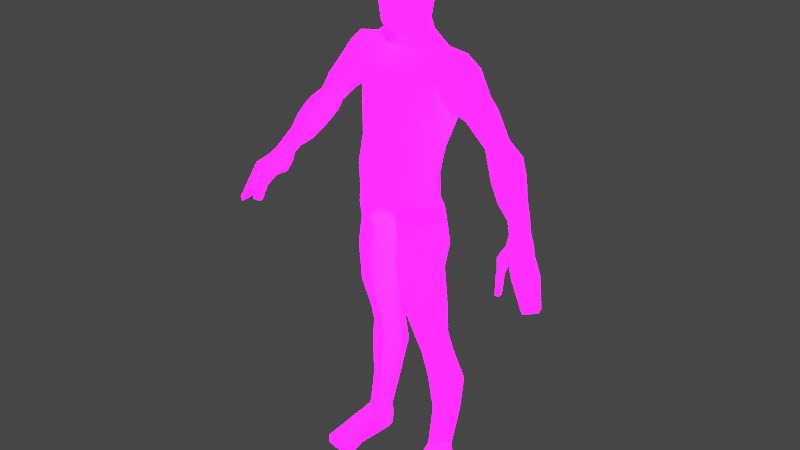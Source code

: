 # Source: human_basic_uv.blend  (saved by Blender 3.4.6; exported with 4.5.12 LTS)
import bpy
from mathutils import Matrix  # noqa: F401  (used for matrix-valued properties, if any)

bpy.ops.wm.read_factory_settings(use_empty=True)
scene = bpy.context.scene
scene.name = 'Scene'

# ---- collections
col_collection = bpy.data.collections.new('Collection'); scene.collection.children.link(col_collection)

# ---- images (referenced by path relative to the original .blend; pixels are not part of the script)
import os
ASSET_DIR = os.environ.get("B2B_ASSET_DIR", "")  # directory of the original .blend (textures are referenced by path, not embedded)
HERE = os.path.dirname(os.path.abspath(__file__))  # packed textures are extracted next to this script under _unpacked/

def load_image(name, relpath, width, height, colorspace="sRGB"):
    """Load a texture the original file referenced (path relative to the .blend, or extracted next to this script)."""
    p = next((c for c in (os.path.join(HERE, relpath), os.path.join(ASSET_DIR, relpath)) if relpath and os.path.exists(c)), "")
    if p:
        img = bpy.data.images.load(p, check_existing=True)
        img.name = name
    else:  # same state as the original file: an image datablock whose file is absent (Cycles renders it pink)
        img = bpy.data.images.new(name, width, height)
        img.source = "FILE"
        img.filepath = "//" + (relpath or name)
    img.colorspace_settings.name = colorspace
    return img
img_columned_lava_rock_albedo_png = load_image('columned-lava-rock_albedo.png', 'columned-lava-rock-bl/columned-lava-rock_albedo.png', 1024, 1024, 'sRGB')
img_columned_lava_rock_emissive_png = load_image('columned-lava-rock_emissive.png', 'columned-lava-rock-bl/columned-lava-rock_emissive.png', 1024, 1024, 'sRGB')
img_columned_lava_rock_roughness_png = load_image('columned-lava-rock_roughness.png', 'columned-lava-rock-bl/columned-lava-rock_roughness.png', 1024, 1024, 'Linear Rec.709')
img_columned_lava_rock_normal_ogl_png = load_image('columned-lava-rock_normal-ogl.png', 'columned-lava-rock-bl/columned-lava-rock_normal-ogl.png', 1024, 1024, 'Linear Rec.709')

# ---- materials (node trees are filled in below, after node groups)
mat_material_001 = bpy.data.materials.new('Material.001')
mat_material_001.use_transparent_shadow = False

# ---- node groups
ng_auto_smooth = bpy.data.node_groups.new('Auto Smooth', 'GeometryNodeTree')
_s = ng_auto_smooth.interface.new_socket(name='Geometry', in_out='OUTPUT', socket_type='NodeSocketGeometry')
_s = ng_auto_smooth.interface.new_socket(name='Geometry', in_out='INPUT', socket_type='NodeSocketGeometry')
_s = ng_auto_smooth.interface.new_socket(name='Angle', in_out='INPUT', socket_type='NodeSocketFloat')
_s.subtype = 'ANGLE'
_s.min_value = 0.0
_s.max_value = 3.142
ng_auto_smooth.is_modifier = True
_N = ng_auto_smooth.nodes; _L = ng_auto_smooth.links
n0 = _N.new('NodeGroupOutput'); n0.name = 'Group Output'; n0.location = (480, -100)
n1 = _N.new('NodeGroupInput'); n1.name = 'Group Input'; n1.location = (-420, -300)
n2 = _N.new('NodeGroupInput'); n2.name = 'Group Input.001'; n2.location = (-60, -100)
n3 = _N.new('GeometryNodeSetShadeSmooth'); n3.name = 'Set Shade Smooth'; n3.location = (120, -100)
n3.domain = 'EDGE'
n4 = _N.new('GeometryNodeSetShadeSmooth'); n4.name = 'Set Shade Smooth.001'; n4.location = (300, -100)
n5 = _N.new('GeometryNodeInputMeshEdgeAngle'); n5.name = 'Edge Angle'; n5.location = (-420, -220)
n6 = _N.new('GeometryNodeInputEdgeSmooth'); n6.name = 'Is Edge Smooth'; n6.location = (-60, -160)
n7 = _N.new('GeometryNodeInputShadeSmooth'); n7.name = 'Is Face Smooth'; n7.location = (-240, -340)
n8 = _N.new('FunctionNodeBooleanMath'); n8.name = 'Boolean Math'; n8.location = (-60, -220)
n9 = _N.new('FunctionNodeCompare'); n9.name = 'Compare'; n9.location = (-240, -180)
n9.operation = 'LESS_EQUAL'
_L.new(n5.outputs[0], n9.inputs[0])
_L.new(n4.outputs[0], n0.inputs[0])
_L.new(n1.outputs[1], n9.inputs[1])
_L.new(n9.outputs[0], n8.inputs[0])
_L.new(n7.outputs[0], n8.inputs[1])
_L.new(n2.outputs[0], n3.inputs[0])
_L.new(n6.outputs[0], n3.inputs[1])
_L.new(n3.outputs[0], n4.inputs[0])
_L.new(n8.outputs[0], n3.inputs[2])
n0.is_active_output = True

# ---- material node trees
mat_material_001.use_nodes = True; mat_material_001.node_tree.nodes.clear()
_N = mat_material_001.node_tree.nodes; _L = mat_material_001.node_tree.links
n0 = _N.new('ShaderNodeBsdfPrincipled'); n0.name = 'Principled BSDF'; n0.location = (10, 300)
n0.distribution = 'GGX'
n0.subsurface_method = 'RANDOM_WALK_SKIN'
n0.inputs[3].default_value = 1.45
n0.inputs[28].default_value = 19.6
n1 = _N.new('ShaderNodeOutputMaterial'); n1.name = 'Material Output'; n1.location = (300, 300)
n2 = _N.new('ShaderNodeTexImage'); n2.name = 'Image Texture'; n2.location = (-190, 275)
n2.image = img_columned_lava_rock_albedo_png
n3 = _N.new('ShaderNodeTexImage'); n3.name = 'Image Texture.001'; n3.location = (-280, -200)
n3.image = img_columned_lava_rock_emissive_png
n4 = _N.new('ShaderNodeTexImage'); n4.name = 'Image Texture.002'; n4.location = (-280, 75)
n4.image = img_columned_lava_rock_roughness_png
n5 = _N.new('ShaderNodeNormalMap'); n5.name = 'Normal Map'; n5.location = (-190, -275)
n5.uv_map = 'UVMap'
n5.inputs[0].default_value = 10.0
n6 = _N.new('ShaderNodeTexImage'); n6.name = 'Image Texture.003'; n6.location = (-480, -325)
n6.image = img_columned_lava_rock_normal_ogl_png
_L.new(n0.outputs[0], n1.inputs[0])
_L.new(n2.outputs[0], n0.inputs[0])
_L.new(n3.outputs[0], n0.inputs[27])
_L.new(n4.outputs[1], n0.inputs[2])
_L.new(n5.outputs[0], n0.inputs[5])
_L.new(n6.outputs[0], n5.inputs[1])
n1.is_active_output = True

# ---- world
world_world = bpy.data.worlds.new('World'); scene.world = world_world
world_world.use_nodes = True; world_world.node_tree.nodes.clear()
_N = world_world.node_tree.nodes; _L = world_world.node_tree.links
n0 = _N.new('ShaderNodeOutputWorld'); n0.name = 'World Output'; n0.location = (300, 300)
n1 = _N.new('ShaderNodeBackground'); n1.name = 'Background'; n1.location = (10, 300)
n1.inputs[0].default_value = (0.05088, 0.05088, 0.05088, 1.0)
_L.new(n1.outputs[0], n0.inputs[0])
n0.is_active_output = True
world_world.color = (0.05088, 0.05088, 0.05088)
world_world.use_sun_shadow = False
world_world.sun_shadow_jitter_overblur = 0.0

# ---- meshes
me_cylinder = bpy.data.meshes.new('Cylinder')
me_cylinder.from_pydata([(0.0, 0.06418, -0.2346), (0.0, 0.07452, 0.2591), (0.08392, 0.04341, -0.2252), (0.06972, 0.07618, 0.2534), (0.1287, 0.004772, -0.2256), (0.1179, 0.04629, 0.2582), (0.1615, -0.03263, -0.2299), (0.1452, 0.01953, 0.2555), (0.1287, -0.0825, -0.2245), (0.1184, -0.004083, 0.2514), (0.08392, -0.1216, -0.2265), (0.07082, -0.02206, 0.2532), (0.0, -0.1438, -0.2403), (0.0, -0.03882, 0.2585), (0.0, 0.03151, -0.1345), (0.0, 0.05453, -0.05302), (0.0, 0.1094, 0.1009), (0.0, 0.1123, 0.1752), (0.07934, 0.1121, 0.177), (0.07892, 0.0912, 0.09863), (0.07728, 0.04531, -0.05302), (0.07388, 0.02421, -0.1358), (0.137, 0.09071, 0.1729), (0.159, 0.06079, 0.1005), (0.1339, 0.01628, -0.05302), (0.128, -0.001728, -0.1357), (0.1925, 0.01298, 0.08712), (0.1546, -0.02253, -0.05302), (0.1478, -0.04056, -0.1365), (0.1381, -0.04608, 0.1798), (0.1579, -0.0336, 0.1064), (0.1339, -0.05909, -0.05302), (0.128, -0.08728, -0.1374), (0.08066, -0.08236, 0.1752), (0.08002, -0.09989, 0.09947), (0.07728, -0.1107, -0.05302), (0.07388, -0.1239, -0.1382), (0.0, -0.1299, 0.1684), (0.0, -0.1514, 0.1009), (0.0, -0.1464, -0.05302), (0.0, -0.1531, -0.1388), (0.0, 0.06807, 0.3135), (0.04021, 0.05316, 0.3093), (0.06965, 0.03572, 0.3062), (0.08043, 0.005309, 0.3008), (0.06965, -0.01529, 0.2971), (0.04021, -0.03191, 0.2942), (0.0, -0.04652, 0.2916), (0.0, -0.08413, 0.2137), (0.2097, 0.0203, 0.2501), (0.1879, 0.04578, 0.2481), (0.1887, 0.004231, 0.2467), (0.2206, 0.0675, 0.2047), (0.2432, 0.06406, 0.1496), (0.2211, -0.01543, 0.204), (0.242, -0.03127, 0.1499), (0.2891, 0.01895, 0.1566), (0.2511, 0.02271, 0.2112), (0.1763, -0.03293, 0.1899), (0.07599, -0.05374, 0.2122), (0.1829, -0.04661, 0.1171), (0.1278, -0.03505, 0.2151), (0.168, -0.01923, 0.2181), (0.1279, 0.08338, 0.2191), (0.1828, 0.07315, 0.1158), (0.0, 0.09311, 0.2178), (0.179, 0.07714, 0.1856), (0.0745, 0.09406, 0.2154), (0.1629, 0.07087, 0.2221), (0.2253, 0.008579, 0.06178), (0.2407, -0.02498, 0.0705), (0.2372, 0.04384, 0.06657), (0.2693, 0.06013, 0.08204), (0.3177, 0.01436, 0.1079), (0.3065, -0.02089, 0.1031), (0.303, 0.04793, 0.09915), (0.2743, -0.03719, 0.0876), (0.2974, 0.007881, -0.008667), (0.3085, -0.01707, -0.001581), (0.306, 0.03409, -0.004642), (0.3292, 0.04621, 0.008137), (0.3646, 0.01218, 0.02927), (0.356, -0.01403, 0.02525), (0.3535, 0.03713, 0.02218), (0.3327, -0.02615, 0.01247), (0.4483, -0.07369, -0.2098), (0.4587, -0.09416, -0.2055), (0.4561, -0.05192, -0.2098), (0.4775, -0.04162, -0.2054), (0.5112, -0.06952, -0.1991), (0.5026, -0.09105, -0.1949), (0.5, -0.04881, -0.1992), (0.4812, -0.1014, -0.1994), (0.3296, 0.0373, -0.04611), (0.3562, 0.01876, -0.09093), (0.3927, -0.00662, -0.141), (0.4352, -0.03059, -0.1762), (0.4272, -0.05331, -0.1775), (0.3821, -0.03663, -0.1432), (0.3433, -0.01767, -0.09368), (0.3166, 0.0006077, -0.04918), (0.4023, 0.04156, -0.02284), (0.429, 0.02299, -0.06952), (0.4529, -0.00314, -0.1242), (0.4805, -0.02771, -0.1629), (0.4573, -0.01999, -0.1701), (0.4221, 0.00725, -0.1332), (0.3917, 0.0356, -0.08093), (0.3651, 0.05427, -0.0352), (0.4195, 0.006628, -0.01627), (0.4462, -0.01169, -0.0634), (0.4671, -0.0317, -0.1193), (0.4912, -0.04923, -0.1586), (0.4379, -0.07483, -0.1732), (0.3963, -0.06519, -0.1383), (0.3605, -0.05235, -0.08756), (0.3338, -0.03432, -0.04261), (0.4611, -0.08255, -0.166), (0.4271, -0.07558, -0.1293), (0.3978, -0.06496, -0.07615), (0.3711, -0.04703, -0.03025), (0.4832, -0.07195, -0.1599), (0.4564, -0.06171, -0.1214), (0.4333, -0.04812, -0.06615), (0.4066, -0.03007, -0.01934), (0.05308, -0.1329, -0.2437), (0.03541, -0.03044, 0.2558), (0.03694, -0.1385, -0.1385), (0.03864, -0.1285, -0.05302), (0.04001, -0.1257, 0.1002), (0.04033, -0.1061, 0.1718), (0.02011, -0.03921, 0.2929), (0.038, -0.06893, 0.2129), (0.05467, 0.06324, -0.2331), (0.03486, 0.08465, 0.2563), (0.03694, 0.03881, -0.1355), (0.03864, 0.05922, -0.05302), (0.03946, 0.1096, 0.09977), (0.03967, 0.1215, 0.1761), (0.02011, 0.05965, 0.3105), (0.03725, 0.1029, 0.2166), (0.0214, -0.0718, -0.2898), (0.01538, -0.01525, -0.3395), (0.0364, 0.07035, -0.2838), (0.0, -0.0772, -0.2893), (0.0, -0.01317, -0.3386), (0.0, 0.07302, -0.2587), (0.08392, 0.04341, -0.2252), (0.1287, 0.004772, -0.2256), (0.1615, -0.03263, -0.2299), (0.1287, -0.0825, -0.2245), (0.08392, -0.1216, -0.2265), (0.05308, -0.1329, -0.2437), (0.05467, 0.06324, -0.2331), (0.03616, -0.07596, -0.29), (0.01538, -0.01525, -0.3395), (0.0364, 0.07035, -0.2838), (0.08732, 0.04466, -0.4347), (0.1397, 0.00605, -0.4347), (0.1779, -0.03395, -0.4347), (0.1397, -0.08133, -0.4347), (0.08732, -0.1185, -0.4347), (0.05128, -0.1266, -0.4347), (0.05314, 0.06347, -0.4347), (0.03086, -0.08228, -0.4347), (0.024, -0.02057, -0.4347), (0.03179, 0.03548, -0.4347), (0.08603, 0.08466, -0.3555), (0.1412, 0.03255, -0.3555), (0.02651, -0.05983, -0.3555), (0.01926, 0.006641, -0.3555), (0.02748, 0.06533, -0.3555), (0.04999, 0.1006, -0.3564), (0.1816, -0.01299, -0.3575), (0.08603, -0.1016, -0.3555), (0.04804, -0.1133, -0.3555), (0.1412, -0.0609, -0.3555), (0.08899, 0.07538, -0.2872), (0.03535, -0.07321, -0.2879), (0.03795, 0.05235, -0.2872), (0.08899, -0.1142, -0.2879), (0.139, 0.02074, -0.2872), (0.02134, -0.01127, -0.2879), (0.05635, 0.09657, -0.2862), (0.1756, -0.02338, -0.2879), (0.05458, -0.1257, -0.2879), (0.139, -0.07426, -0.2879), (0.09665, 0.05046, -0.5844), (0.1461, 0.01588, -0.5844), (0.1822, -0.01995, -0.5844), (0.1461, -0.06239, -0.5844), (0.09665, -0.09564, -0.5844), (0.06262, -0.1029, -0.5844), (0.06437, 0.06731, -0.5844), (0.04334, -0.06324, -0.5844), (0.03685, -0.007965, -0.5844), (0.04421, 0.04224, -0.5844), (0.0996, 0.06528, -0.7121), (0.1368, 0.03781, -0.7121), (0.1641, 0.009356, -0.7121), (0.1368, -0.02435, -0.7121), (0.0996, -0.05076, -0.7121), (0.07396, -0.05655, -0.7121), (0.07528, 0.07867, -0.7121), (0.05943, -0.02502, -0.7121), (0.05455, 0.01888, -0.7121), (0.06009, 0.05875, -0.7121), (0.1081, 0.0818, -0.8011), (0.1478, 0.0578, -0.8011), (0.1757, 0.03293, -0.8022), (0.1478, 0.003466, -0.8011), (0.1081, -0.01961, -0.8011), (0.08415, -0.02467, -0.8011), (0.08556, 0.09351, -0.8011), (0.06979, 0.002881, -0.8022), (0.06, 0.04125, -0.8011), (0.07049, 0.0761, -0.8022), (0.126, 0.1133, -0.8974), (0.1671, 0.08447, -0.8974), (0.2029, 0.05457, -0.8974), (0.1671, 0.01915, -0.8974), (0.126, -0.008596, -0.8974), (0.1058, -0.01468, -0.8974), (0.09922, 0.1274, -0.8974), (0.08631, 0.01844, -0.8974), (0.07634, 0.06457, -0.8974), (0.08704, 0.1065, -0.8974), (0.1402, 0.09273, -1.032), (0.1716, 0.07154, -1.032), (0.1922, 0.04959, -1.032), (0.1716, 0.02359, -1.032), (0.1402, 0.003224, -1.032), (0.1186, -0.001242, -1.032), (0.1198, 0.1031, -1.032), (0.1064, 0.02307, -1.032), (0.1023, 0.05694, -1.032), (0.107, 0.08769, -1.032), (0.1423, 0.05409, -1.161), (0.1671, 0.03579, -1.161), (0.1853, 0.01684, -1.161), (0.1671, -0.005614, -1.161), (0.1423, -0.02876, -1.159), (0.1253, -0.03262, -1.159), (0.1261, 0.063, -1.161), (0.1156, -0.006059, -1.161), (0.1123, 0.02318, -1.161), (0.116, 0.04974, -1.161), (0.4489, -0.08992, -0.2434), (0.4632, -0.1193, -0.2374), (0.4596, -0.06338, -0.2435), (0.489, -0.05055, -0.2388), (0.5352, -0.08547, -0.2268), (0.5235, -0.115, -0.2216), (0.5199, -0.06104, -0.2297), (0.4941, -0.1324, -0.2289), (0.4531, -0.1433, -0.2603), (0.4719, -0.1564, -0.2545), (0.4678, -0.08171, -0.2727), (0.5012, -0.0636, -0.2658), (0.5539, -0.1137, -0.2491), (0.5405, -0.1496, -0.2387), (0.5364, -0.0776, -0.2529), (0.5071, -0.1664, -0.2436), (0.5004, -0.1454, -0.2506), (0.4838, -0.189, -0.3484), (0.5024, -0.1878, -0.3452), (0.5052, -0.2071, -0.3419), (0.4905, -0.2023, -0.3458), (0.4955, -0.1677, -0.2904), (0.4989, -0.1915, -0.2864), (0.4809, -0.1857, -0.2912), (0.4725, -0.1692, -0.2944), (0.574, -0.1151, -0.2972), (0.5607, -0.159, -0.2868), (0.5565, -0.07309, -0.3136), (0.5272, -0.1758, -0.2917), (0.6089, -0.1504, -0.3831), (0.6004, -0.1782, -0.3764), (0.5978, -0.1225, -0.3855), (0.579, -0.1912, -0.3796), (0.1423, 0.06362, -1.201), (0.1671, 0.04135, -1.201), (0.1853, 0.0224, -1.201), (0.1544, -0.1861, -1.218), (0.193, -0.1803, -1.218), (0.2212, -0.1728, -1.218), (0.1261, 0.07254, -1.201), (0.1156, -0.0004982, -1.201), (0.1123, 0.02874, -1.201), (0.116, 0.05927, -1.201), (0.1423, 0.05568, -1.24), (0.1671, 0.03818, -1.24), (0.1853, 0.01843, -1.24), (0.1671, -0.004819, -1.24), (0.1423, -0.02161, -1.24), (0.1253, -0.02547, -1.24), (0.1261, 0.06539, -1.238), (0.1156, -0.005265, -1.24), (0.1123, 0.02477, -1.24), (0.116, 0.05133, -1.24), (0.2083, -0.08929, -1.196), (0.1881, -0.09175, -1.196), (0.1605, -0.09513, -1.197), (0.1415, -0.09745, -1.197), (0.1308, -0.09876, -1.197), (0.2093, -0.0917, -1.223), (0.1317, -0.09879, -1.223), (0.2103, -0.08934, -1.249), (0.1901, -0.09181, -1.248), (0.1624, -0.09518, -1.246), (0.1434, -0.0975, -1.246), (0.1327, -0.09882, -1.249), (0.1279, -0.1874, -1.218), (0.1128, -0.1804, -1.218), (0.2212, -0.1709, -1.232), (0.193, -0.1784, -1.232), (0.1544, -0.1842, -1.232), (0.1279, -0.1855, -1.232), (0.1128, -0.1786, -1.232), (0.2212, -0.1723, -1.245), (0.193, -0.18, -1.244), (0.1544, -0.1856, -1.243), (0.1279, -0.1868, -1.243), (0.1128, -0.1801, -1.244), (0.02116, 0.05368, 0.3506), (0.0, 0.06521, 0.3533), (0.07071, 0.01798, 0.3456), (0.04127, 0.03949, 0.3486), (0.08148, -0.01071, 0.3406), (0.07071, -0.03984, 0.3389), (0.04127, -0.07462, 0.3335), (0.02116, -0.08944, 0.3306), (0.0, -0.1036, 0.3278), (0.02116, 0.03501, 0.5597), (0.0, 0.0522, 0.5588), (0.06078, 0.008681, 0.5497), (0.03928, 0.02252, 0.5605), (0.07817, -0.01756, 0.5358), (0.06276, -0.04779, 0.5433), (0.04061, -0.05998, 0.5491), (0.0205, -0.07015, 0.5458), (0.0, -0.08032, 0.5458), (0.04127, -0.07137, 0.4965), (0.0425, -0.07465, 0.4537), (0.04151, -0.08405, 0.4012), (0.07363, -0.05397, 0.4022), (0.07628, -0.04413, 0.4516), (0.07071, -0.0436, 0.4973), (0.08148, -0.009191, 0.4984), (0.0907, -0.006311, 0.4517), (0.08538, -0.0167, 0.4034), (0.07363, 0.02906, 0.4032), (0.0776, 0.04093, 0.4518), (0.07071, 0.04162, 0.4999), (0.02116, 0.08291, 0.4991), (0.01867, 0.08837, 0.4514), (0.01957, 0.07303, 0.4066), (0.0, 0.08796, 0.4077), (0.0, 0.0968, 0.4488), (0.0, 0.09246, 0.4983), (0.0, -0.09577, 0.4957), (0.0, -0.1015, 0.4481), (0.0, -0.1105, 0.4003), (0.01957, -0.09727, 0.4007), (0.01807, -0.08806, 0.4506), (0.02116, -0.08357, 0.4961), (0.04151, 0.05798, 0.4056), (0.04183, 0.07163, 0.453), (0.04127, 0.06413, 0.5008), (-0.08392, 0.04341, -0.2252), (-0.06972, 0.07618, 0.2534), (-0.1287, 0.004772, -0.2256), (-0.1179, 0.04629, 0.2582), (-0.1615, -0.03263, -0.2299), (-0.1452, 0.01953, 0.2555), (-0.1287, -0.0825, -0.2245), (-0.1184, -0.004083, 0.2514), (-0.08392, -0.1216, -0.2265), (-0.07082, -0.02206, 0.2532), (-0.07934, 0.1121, 0.177), (-0.07892, 0.0912, 0.09863), (-0.07728, 0.04531, -0.05302), (-0.07388, 0.02421, -0.1358), (-0.137, 0.09071, 0.1729), (-0.159, 0.06079, 0.1005), (-0.1339, 0.01628, -0.05302), (-0.128, -0.001728, -0.1357), (-0.1925, 0.01298, 0.08712), (-0.1546, -0.02253, -0.05302), (-0.1478, -0.04056, -0.1365), (-0.1381, -0.04608, 0.1798), (-0.1579, -0.0336, 0.1064), (-0.1339, -0.05909, -0.05302), (-0.128, -0.08728, -0.1374), (-0.08066, -0.08236, 0.1752), (-0.08002, -0.09989, 0.09947), (-0.07728, -0.1107, -0.05302), (-0.07388, -0.1239, -0.1382), (-0.04021, 0.05316, 0.3093), (-0.06965, 0.03572, 0.3062), (-0.08043, 0.005309, 0.3008), (-0.06965, -0.01529, 0.2971), (-0.04021, -0.03191, 0.2942), (-0.2097, 0.0203, 0.2501), (-0.1879, 0.04578, 0.2481), (-0.1887, 0.004231, 0.2467), (-0.2206, 0.0675, 0.2047), (-0.2432, 0.06406, 0.1496), (-0.2211, -0.01543, 0.204), (-0.242, -0.03127, 0.1499), (-0.2891, 0.01895, 0.1566), (-0.2511, 0.02271, 0.2112), (-0.1763, -0.03293, 0.1899), (-0.07599, -0.05374, 0.2122), (-0.1829, -0.04661, 0.1171), (-0.1278, -0.03505, 0.2151), (-0.168, -0.01923, 0.2181), (-0.1279, 0.08338, 0.2191), (-0.1828, 0.07315, 0.1158), (-0.179, 0.07714, 0.1856), (-0.0745, 0.09406, 0.2154), (-0.1629, 0.07087, 0.2221), (-0.2253, 0.008579, 0.06178), (-0.2407, -0.02498, 0.0705), (-0.2372, 0.04384, 0.06657), (-0.2693, 0.06013, 0.08204), (-0.3177, 0.01436, 0.1079), (-0.3065, -0.02089, 0.1031), (-0.303, 0.04793, 0.09915), (-0.2743, -0.03719, 0.0876), (-0.2974, 0.007881, -0.008667), (-0.3085, -0.01707, -0.001581), (-0.306, 0.03409, -0.004642), (-0.3292, 0.04621, 0.008137), (-0.3646, 0.01218, 0.02927), (-0.356, -0.01403, 0.02525), (-0.3535, 0.03713, 0.02218), (-0.3327, -0.02615, 0.01247), (-0.4483, -0.07369, -0.2098), (-0.4587, -0.09416, -0.2055), (-0.4561, -0.05192, -0.2098), (-0.4775, -0.04162, -0.2054), (-0.5112, -0.06952, -0.1991), (-0.5026, -0.09105, -0.1949), (-0.5, -0.04881, -0.1992), (-0.4812, -0.1014, -0.1994), (-0.3296, 0.0373, -0.04611), (-0.3562, 0.01876, -0.09093), (-0.3927, -0.00662, -0.141), (-0.4352, -0.03059, -0.1762), (-0.4272, -0.05331, -0.1775), (-0.3821, -0.03663, -0.1432), (-0.3433, -0.01767, -0.09368), (-0.3166, 0.0006077, -0.04918), (-0.4023, 0.04156, -0.02284), (-0.429, 0.02299, -0.06952), (-0.4529, -0.00314, -0.1242), (-0.4805, -0.02771, -0.1629), (-0.4573, -0.01999, -0.1701), (-0.4221, 0.00725, -0.1332), (-0.3917, 0.0356, -0.08093), (-0.3651, 0.05427, -0.0352), (-0.4195, 0.006628, -0.01627), (-0.4462, -0.01169, -0.0634), (-0.4671, -0.0317, -0.1193), (-0.4912, -0.04923, -0.1586), (-0.4379, -0.07483, -0.1732), (-0.3963, -0.06519, -0.1383), (-0.3605, -0.05235, -0.08756), (-0.3338, -0.03432, -0.04261), (-0.4611, -0.08255, -0.166), (-0.4271, -0.07558, -0.1293), (-0.3978, -0.06496, -0.07615), (-0.3711, -0.04703, -0.03025), (-0.4832, -0.07195, -0.1599), (-0.4564, -0.06171, -0.1214), (-0.4333, -0.04812, -0.06615), (-0.4066, -0.03007, -0.01934), (-0.05308, -0.1329, -0.2437), (-0.03541, -0.03044, 0.2558), (-0.03694, -0.1385, -0.1385), (-0.03864, -0.1285, -0.05302), (-0.04001, -0.1257, 0.1002), (-0.04033, -0.1061, 0.1718), (-0.02011, -0.03921, 0.2929), (-0.038, -0.06893, 0.2129), (-0.05467, 0.06324, -0.2331), (-0.03486, 0.08465, 0.2563), (-0.03694, 0.03881, -0.1355), (-0.03864, 0.05922, -0.05302), (-0.03946, 0.1096, 0.09977), (-0.03967, 0.1215, 0.1761), (-0.02011, 0.05965, 0.3105), (-0.03725, 0.1029, 0.2166), (-0.0214, -0.0718, -0.2898), (-0.01538, -0.01525, -0.3395), (-0.0364, 0.07035, -0.2838), (-0.08392, 0.04341, -0.2252), (-0.1287, 0.004772, -0.2256), (-0.1615, -0.03263, -0.2299), (-0.1287, -0.0825, -0.2245), (-0.08392, -0.1216, -0.2265), (-0.05308, -0.1329, -0.2437), (-0.05467, 0.06324, -0.2331), (-0.03616, -0.07596, -0.29), (-0.01538, -0.01525, -0.3395), (-0.0364, 0.07035, -0.2838), (-0.08732, 0.04466, -0.4347), (-0.1397, 0.00605, -0.4347), (-0.1779, -0.03395, -0.4347), (-0.1397, -0.08133, -0.4347), (-0.08732, -0.1185, -0.4347), (-0.05128, -0.1266, -0.4347), (-0.05314, 0.06347, -0.4347), (-0.03086, -0.08228, -0.4347), (-0.024, -0.02057, -0.4347), (-0.03179, 0.03548, -0.4347), (-0.08603, 0.08466, -0.3555), (-0.1412, 0.03255, -0.3555), (-0.02651, -0.05983, -0.3555), (-0.01926, 0.006641, -0.3555), (-0.02748, 0.06533, -0.3555), (-0.04999, 0.1006, -0.3564), (-0.1816, -0.01299, -0.3575), (-0.08603, -0.1016, -0.3555), (-0.04804, -0.1133, -0.3555), (-0.1412, -0.0609, -0.3555), (-0.08899, 0.07538, -0.2872), (-0.03535, -0.07321, -0.2879), (-0.03795, 0.05235, -0.2872), (-0.08899, -0.1142, -0.2879), (-0.139, 0.02074, -0.2872), (-0.02134, -0.01127, -0.2879), (-0.05635, 0.09657, -0.2862), (-0.1756, -0.02338, -0.2879), (-0.05458, -0.1257, -0.2879), (-0.139, -0.07426, -0.2879), (-0.09665, 0.05046, -0.5844), (-0.1461, 0.01588, -0.5844), (-0.1822, -0.01995, -0.5844), (-0.1461, -0.06239, -0.5844), (-0.09665, -0.09564, -0.5844), (-0.06262, -0.1029, -0.5844), (-0.06437, 0.06731, -0.5844), (-0.04334, -0.06324, -0.5844), (-0.03685, -0.007965, -0.5844), (-0.04421, 0.04224, -0.5844), (-0.0996, 0.06528, -0.7121), (-0.1368, 0.03781, -0.7121), (-0.1641, 0.009356, -0.7121), (-0.1368, -0.02435, -0.7121), (-0.0996, -0.05076, -0.7121), (-0.07396, -0.05655, -0.7121), (-0.07528, 0.07867, -0.7121), (-0.05943, -0.02502, -0.7121), (-0.05455, 0.01888, -0.7121), (-0.06009, 0.05875, -0.7121), (-0.1081, 0.0818, -0.8011), (-0.1478, 0.0578, -0.8011), (-0.1757, 0.03293, -0.8022), (-0.1478, 0.003466, -0.8011), (-0.1081, -0.01961, -0.8011), (-0.08415, -0.02467, -0.8011), (-0.08556, 0.09351, -0.8011), (-0.06979, 0.002881, -0.8022), (-0.06, 0.04125, -0.8011), (-0.07049, 0.0761, -0.8022), (-0.126, 0.1133, -0.8974), (-0.1671, 0.08447, -0.8974), (-0.2029, 0.05457, -0.8974), (-0.1671, 0.01915, -0.8974), (-0.126, -0.008596, -0.8974), (-0.1058, -0.01468, -0.8974), (-0.09922, 0.1274, -0.8974), (-0.08631, 0.01844, -0.8974), (-0.07634, 0.06457, -0.8974), (-0.08704, 0.1065, -0.8974), (-0.1402, 0.09273, -1.032), (-0.1716, 0.07154, -1.032), (-0.1922, 0.04959, -1.032), (-0.1716, 0.02359, -1.032), (-0.1402, 0.003224, -1.032), (-0.1186, -0.001242, -1.032), (-0.1198, 0.1031, -1.032), (-0.1064, 0.02307, -1.032), (-0.1023, 0.05694, -1.032), (-0.107, 0.08769, -1.032), (-0.1423, 0.05409, -1.161), (-0.1671, 0.03579, -1.161), (-0.1853, 0.01684, -1.161), (-0.1671, -0.005614, -1.161), (-0.1423, -0.02876, -1.159), (-0.1253, -0.03262, -1.159), (-0.1261, 0.063, -1.161), (-0.1156, -0.006059, -1.161), (-0.1123, 0.02318, -1.161), (-0.116, 0.04974, -1.161), (-0.4489, -0.08992, -0.2434), (-0.4632, -0.1193, -0.2374), (-0.4596, -0.06338, -0.2435), (-0.489, -0.05055, -0.2388), (-0.5352, -0.08547, -0.2268), (-0.5235, -0.115, -0.2216), (-0.5199, -0.06104, -0.2297), (-0.4941, -0.1324, -0.2289), (-0.4531, -0.1433, -0.2603), (-0.4719, -0.1564, -0.2545), (-0.4678, -0.08171, -0.2727), (-0.5012, -0.0636, -0.2658), (-0.5539, -0.1137, -0.2491), (-0.5405, -0.1496, -0.2387), (-0.5364, -0.0776, -0.2529), (-0.5071, -0.1664, -0.2436), (-0.5004, -0.1454, -0.2506), (-0.4838, -0.189, -0.3484), (-0.5024, -0.1878, -0.3452), (-0.5052, -0.2071, -0.3419), (-0.4905, -0.2023, -0.3458), (-0.4955, -0.1677, -0.2904), (-0.4989, -0.1915, -0.2864), (-0.4809, -0.1857, -0.2912), (-0.4725, -0.1692, -0.2944), (-0.574, -0.1151, -0.2972), (-0.5607, -0.159, -0.2868), (-0.5565, -0.07309, -0.3136), (-0.5272, -0.1758, -0.2917), (-0.6089, -0.1504, -0.3831), (-0.6004, -0.1782, -0.3764), (-0.5978, -0.1225, -0.3855), (-0.579, -0.1912, -0.3796), (-0.1423, 0.06362, -1.201), (-0.1671, 0.04135, -1.201), (-0.1853, 0.0224, -1.201), (-0.1544, -0.1861, -1.218), (-0.193, -0.1803, -1.218), (-0.2212, -0.1728, -1.218), (-0.1261, 0.07254, -1.201), (-0.1156, -0.0004982, -1.201), (-0.1123, 0.02874, -1.201), (-0.116, 0.05927, -1.201), (-0.1423, 0.05568, -1.24), (-0.1671, 0.03818, -1.24), (-0.1853, 0.01843, -1.24), (-0.1671, -0.004819, -1.24), (-0.1423, -0.02161, -1.24), (-0.1253, -0.02547, -1.24), (-0.1261, 0.06539, -1.238), (-0.1156, -0.005265, -1.24), (-0.1123, 0.02477, -1.24), (-0.116, 0.05133, -1.24), (-0.2083, -0.08929, -1.196), (-0.1881, -0.09175, -1.196), (-0.1605, -0.09513, -1.197), (-0.1415, -0.09745, -1.197), (-0.1308, -0.09876, -1.197), (-0.2093, -0.0917, -1.223), (-0.1317, -0.09879, -1.223), (-0.2103, -0.08934, -1.249), (-0.1901, -0.09181, -1.248), (-0.1624, -0.09518, -1.246), (-0.1434, -0.0975, -1.246), (-0.1327, -0.09882, -1.249), (-0.1279, -0.1874, -1.218), (-0.1128, -0.1804, -1.218), (-0.2212, -0.1709, -1.232), (-0.193, -0.1784, -1.232), (-0.1544, -0.1842, -1.232), (-0.1279, -0.1855, -1.232), (-0.1128, -0.1786, -1.232), (-0.2212, -0.1723, -1.245), (-0.193, -0.18, -1.244), (-0.1544, -0.1856, -1.243), (-0.1279, -0.1868, -1.243), (-0.1128, -0.1801, -1.244), (-0.02116, 0.05368, 0.3506), (-0.07071, 0.01798, 0.3456), (-0.04127, 0.03949, 0.3486), (-0.08148, -0.01071, 0.3406), (-0.07071, -0.03984, 0.3389), (-0.04127, -0.07462, 0.3335), (-0.02116, -0.08944, 0.3306), (-0.02116, 0.03501, 0.5597), (-0.06078, 0.008681, 0.5497), (-0.03928, 0.02252, 0.5605), (-0.07817, -0.01756, 0.5358), (-0.06276, -0.04779, 0.5433), (-0.04061, -0.05998, 0.5491), (-0.0205, -0.07015, 0.5458), (-0.04127, -0.07137, 0.4965), (-0.0425, -0.07465, 0.4537), (-0.04151, -0.08405, 0.4012), (-0.07363, -0.05397, 0.4022), (-0.07628, -0.04413, 0.4516), (-0.07071, -0.0436, 0.4973), (-0.08148, -0.009191, 0.4984), (-0.0907, -0.006311, 0.4517), (-0.08538, -0.0167, 0.4034), (-0.07363, 0.02906, 0.4032), (-0.0776, 0.04093, 0.4518), (-0.07071, 0.04162, 0.4999), (-0.02116, 0.08291, 0.4991), (-0.01867, 0.08837, 0.4514), (-0.01957, 0.07303, 0.4066), (-0.01957, -0.09727, 0.4007), (-0.01807, -0.08806, 0.4506), (-0.02116, -0.08357, 0.4961), (-0.04151, 0.05798, 0.4056), (-0.04183, 0.07163, 0.453), (-0.04127, 0.06413, 0.5008)], [], [(18, 67, 63, 22), (29, 30, 60, 58), (33, 29, 61, 59), (7, 9, 51, 49), (126, 11, 46, 131), (143, 146, 0, 133), (125, 127, 40, 12), (127, 128, 39, 40), (128, 129, 38, 39), (129, 130, 37, 38), (8, 32, 36, 10), (32, 31, 35, 36), (31, 30, 34, 35), (30, 29, 33, 34), (6, 28, 32, 8), (28, 27, 31, 32), (27, 26, 30, 31), (4, 25, 28, 6), (25, 24, 27, 28), (24, 23, 26, 27), (2, 21, 25, 4), (21, 20, 24, 25), (20, 19, 23, 24), (19, 18, 22, 23), (133, 135, 21, 2), (135, 136, 20, 21), (136, 137, 19, 20), (137, 138, 18, 19), (11, 9, 45, 46), (9, 7, 44, 45), (134, 1, 41, 139), (7, 5, 43, 44), (5, 3, 42, 43), (44, 43, 326, 328), (23, 22, 66, 64), (126, 13, 48, 132), (51, 62, 58, 54), (134, 3, 67, 140), (52, 57, 56, 53), (51, 54, 57, 49), (49, 57, 52, 50), (56, 57, 54, 55), (55, 60, 76, 74), (56, 55, 74, 73), (22, 63, 68, 66), (5, 7, 49, 50), (9, 61, 62, 51), (59, 61, 9, 11), (58, 62, 61, 29), (132, 48, 37, 130), (58, 60, 55, 54), (66, 68, 50, 52), (140, 67, 18, 138), (68, 63, 5, 50), (63, 67, 3, 5), (64, 66, 52, 53), (71, 72, 80, 79), (75, 73, 81, 83), (23, 64, 72, 71), (26, 23, 71, 69), (53, 56, 73, 75), (60, 30, 70, 76), (30, 26, 69, 70), (64, 53, 75, 72), (105, 104, 91, 88), (97, 96, 87, 85), (70, 69, 77, 78), (76, 70, 78, 84), (74, 76, 84, 82), (73, 74, 82, 81), (69, 71, 79, 77), (72, 75, 83, 80), (85, 87, 249, 247), (89, 90, 252, 251), (104, 112, 89, 91), (96, 105, 88, 87), (113, 97, 85, 86), (117, 113, 86, 92), (121, 117, 92, 90), (112, 121, 90, 89), (81, 82, 124, 109), (109, 124, 123, 110), (110, 123, 122, 111), (111, 122, 121, 112), (82, 84, 120, 124), (124, 120, 119, 123), (123, 119, 118, 122), (122, 118, 117, 121), (84, 78, 116, 120), (120, 116, 115, 119), (119, 115, 114, 118), (118, 114, 113, 117), (78, 77, 100, 116), (116, 100, 99, 115), (115, 99, 98, 114), (114, 98, 97, 113), (79, 80, 108, 93), (93, 108, 107, 94), (94, 107, 106, 95), (95, 106, 105, 96), (83, 81, 109, 101), (101, 109, 110, 102), (102, 110, 111, 103), (103, 111, 112, 104), (77, 79, 93, 100), (100, 93, 94, 99), (99, 94, 95, 98), (98, 95, 96, 97), (80, 83, 101, 108), (108, 101, 102, 107), (107, 102, 103, 106), (106, 103, 104, 105), (59, 132, 130, 33), (11, 126, 132, 59), (34, 33, 130, 129), (35, 34, 129, 128), (36, 35, 128, 127), (10, 36, 127, 125), (13, 126, 131, 47), (65, 140, 138, 17), (1, 134, 140, 65), (3, 134, 139, 42), (16, 17, 138, 137), (15, 16, 137, 136), (14, 15, 136, 135), (0, 14, 135, 133), (125, 12, 144, 141), (141, 144, 145, 142), (142, 145, 146, 143), (8, 10, 151, 150), (125, 141, 154, 152), (6, 8, 150, 149), (4, 6, 149, 148), (141, 142, 155, 154), (2, 4, 148, 147), (133, 2, 147, 153), (142, 143, 156, 155), (143, 133, 153, 156), (10, 125, 152, 151), (167, 168, 158, 157), (169, 170, 165, 164), (171, 172, 163, 166), (168, 173, 159, 158), (170, 171, 166, 165), (174, 175, 162, 161), (173, 176, 160, 159), (172, 167, 157, 163), (175, 169, 164, 162), (176, 174, 161, 160), (186, 180, 174, 176), (185, 178, 169, 175), (183, 177, 167, 172), (184, 186, 176, 173), (180, 185, 175, 174), (182, 179, 171, 170), (181, 184, 173, 168), (179, 183, 172, 171), (178, 182, 170, 169), (177, 181, 168, 167), (147, 148, 181, 177), (154, 155, 182, 178), (156, 153, 183, 179), (148, 149, 184, 181), (155, 156, 179, 182), (151, 152, 185, 180), (149, 150, 186, 184), (153, 147, 177, 183), (152, 154, 178, 185), (150, 151, 180, 186), (161, 162, 192, 191), (159, 160, 190, 189), (163, 157, 187, 193), (162, 164, 194, 192), (160, 161, 191, 190), (157, 158, 188, 187), (164, 165, 195, 194), (166, 163, 193, 196), (158, 159, 189, 188), (165, 166, 196, 195), (190, 191, 201, 200), (187, 188, 198, 197), (194, 195, 205, 204), (196, 193, 203, 206), (188, 189, 199, 198), (195, 196, 206, 205), (191, 192, 202, 201), (189, 190, 200, 199), (193, 187, 197, 203), (192, 194, 204, 202), (197, 198, 208, 207), (204, 205, 215, 214), (206, 203, 213, 216), (198, 199, 209, 208), (205, 206, 216, 215), (201, 202, 212, 211), (199, 200, 210, 209), (203, 197, 207, 213), (202, 204, 214, 212), (200, 201, 211, 210), (214, 215, 225, 224), (216, 213, 223, 226), (208, 209, 219, 218), (215, 216, 226, 225), (211, 212, 222, 221), (209, 210, 220, 219), (213, 207, 217, 223), (212, 214, 224, 222), (210, 211, 221, 220), (207, 208, 218, 217), (226, 223, 233, 236), (218, 219, 229, 228), (225, 226, 236, 235), (221, 222, 232, 231), (219, 220, 230, 229), (223, 217, 227, 233), (222, 224, 234, 232), (220, 221, 231, 230), (217, 218, 228, 227), (224, 225, 235, 234), (227, 228, 238, 237), (234, 235, 245, 244), (236, 233, 243, 246), (228, 229, 239, 238), (235, 236, 246, 245), (231, 232, 242, 241), (229, 230, 240, 239), (233, 227, 237, 243), (232, 234, 244, 242), (230, 231, 241, 240), (248, 247, 255, 256), (249, 250, 258, 257), (88, 91, 253, 250), (91, 89, 251, 253), (87, 88, 250, 249), (86, 85, 247, 248), (92, 86, 248, 254), (90, 92, 254, 252), (269, 270, 267, 266), (262, 256, 270, 269), (254, 248, 256, 262), (252, 254, 262, 260), (251, 252, 260, 259), (247, 249, 257, 255), (250, 253, 261, 258), (253, 251, 259, 261), (255, 263, 268, 271), (263, 262, 269, 268), (265, 266, 267, 264), (270, 271, 264, 267), (255, 257, 258, 263), (271, 268, 265, 264), (256, 255, 271, 270), (268, 269, 266, 265), (263, 258, 261, 262), (275, 274, 278, 279), (260, 262, 275, 273), (259, 260, 273, 272), (262, 261, 274, 275), (261, 259, 272, 274), (279, 278, 276, 277), (274, 272, 276, 278), (273, 275, 279, 277), (272, 273, 277, 276), (245, 246, 289, 288), (240, 241, 302, 301), (242, 244, 304, 303), (243, 237, 280, 286), (292, 282, 305, 307), (282, 239, 300, 305), (237, 238, 281, 280), (244, 245, 288, 287), (246, 243, 286, 289), (238, 239, 282, 281), (239, 240, 301, 300), (244, 287, 306, 304), (280, 281, 291, 290), (287, 288, 298, 297), (289, 286, 296, 299), (281, 282, 292, 291), (288, 289, 299, 298), (241, 242, 303, 302), (294, 293, 308, 309), (286, 280, 290, 296), (306, 311, 323, 318), (303, 304, 313, 312), (308, 307, 319, 320), (311, 310, 322, 323), (302, 303, 312, 283), (304, 306, 318, 313), (310, 309, 321, 322), (301, 302, 283, 284), (295, 294, 309, 310), (293, 292, 307, 308), (287, 297, 311, 306), (297, 295, 310, 311), (283, 312, 317, 316), (285, 284, 315, 314), (312, 313, 318, 317), (284, 283, 316, 315), (317, 318, 323, 322), (315, 316, 321, 320), (316, 317, 322, 321), (314, 315, 320, 319), (300, 301, 284, 285), (309, 308, 320, 321), (307, 305, 314, 319), (305, 300, 285, 314), (327, 324, 325, 332, 331, 330, 329, 328, 326), (45, 44, 328, 329), (47, 131, 331, 332), (139, 41, 325, 324), (46, 45, 329, 330), (43, 42, 327, 326), (42, 139, 324, 327), (131, 46, 330, 331), (342, 347, 338, 339), (348, 353, 335, 337), (354, 359, 334, 333), (360, 365, 340, 341), (365, 342, 339, 340), (347, 348, 337, 338), (353, 368, 336, 335), (368, 354, 333, 336), (327, 324, 356, 366), (366, 356, 355, 367), (367, 355, 354, 368), (326, 327, 366, 351), (351, 366, 367, 352), (352, 367, 368, 353), (329, 328, 350, 345), (345, 350, 349, 346), (346, 349, 348, 347), (331, 330, 344, 363), (363, 344, 343, 364), (364, 343, 342, 365), (332, 331, 363, 362), (362, 363, 364, 361), (361, 364, 365, 360), (324, 325, 357, 356), (356, 357, 358, 355), (355, 358, 359, 354), (328, 326, 351, 350), (350, 351, 352, 349), (349, 352, 353, 348), (330, 329, 345, 344), (344, 345, 346, 343), (343, 346, 347, 342), (333, 334, 341, 340, 339, 338, 337, 335, 336), (379, 383, 417, 420), (390, 412, 414, 391), (394, 413, 415, 390), (374, 403, 405, 376), (479, 484, 402, 378), (496, 486, 0, 146), (478, 12, 40, 480), (480, 40, 39, 481), (481, 39, 38, 482), (482, 38, 37, 483), (375, 377, 397, 393), (393, 397, 396, 392), (392, 396, 395, 391), (391, 395, 394, 390), (373, 375, 393, 389), (389, 393, 392, 388), (388, 392, 391, 387), (371, 373, 389, 386), (386, 389, 388, 385), (385, 388, 387, 384), (369, 371, 386, 382), (382, 386, 385, 381), (381, 385, 384, 380), (380, 384, 383, 379), (486, 369, 382, 488), (488, 382, 381, 489), (489, 381, 380, 490), (490, 380, 379, 491), (378, 402, 401, 376), (376, 401, 400, 374), (487, 492, 41, 1), (374, 400, 399, 372), (372, 399, 398, 370), (400, 677, 675, 399), (384, 418, 419, 383), (479, 485, 48, 13), (405, 408, 412, 416), (487, 493, 420, 370), (406, 407, 410, 411), (405, 403, 411, 408), (403, 404, 406, 411), (410, 409, 408, 411), (409, 427, 429, 414), (410, 426, 427, 409), (383, 419, 421, 417), (372, 404, 403, 374), (376, 405, 416, 415), (413, 378, 376, 415), (412, 390, 415, 416), (485, 483, 37, 48), (412, 408, 409, 414), (419, 406, 404, 421), (493, 491, 379, 420), (421, 404, 372, 417), (417, 372, 370, 420), (418, 407, 406, 419), (424, 432, 433, 425), (428, 436, 434, 426), (384, 424, 425, 418), (387, 422, 424, 384), (407, 428, 426, 410), (414, 429, 423, 391), (391, 423, 422, 387), (418, 425, 428, 407), (458, 441, 444, 457), (450, 438, 440, 449), (423, 431, 430, 422), (429, 437, 431, 423), (427, 435, 437, 429), (426, 434, 435, 427), (422, 430, 432, 424), (425, 433, 436, 428), (438, 597, 599, 440), (442, 601, 602, 443), (457, 444, 442, 465), (449, 440, 441, 458), (466, 439, 438, 450), (470, 445, 439, 466), (474, 443, 445, 470), (465, 442, 443, 474), (434, 462, 477, 435), (462, 463, 476, 477), (463, 464, 475, 476), (464, 465, 474, 475), (435, 477, 473, 437), (477, 476, 472, 473), (476, 475, 471, 472), (475, 474, 470, 471), (437, 473, 469, 431), (473, 472, 468, 469), (472, 471, 467, 468), (471, 470, 466, 467), (431, 469, 453, 430), (469, 468, 452, 453), (468, 467, 451, 452), (467, 466, 450, 451), (432, 446, 461, 433), (446, 447, 460, 461), (447, 448, 459, 460), (448, 449, 458, 459), (436, 454, 462, 434), (454, 455, 463, 462), (455, 456, 464, 463), (456, 457, 465, 464), (430, 453, 446, 432), (453, 452, 447, 446), (452, 451, 448, 447), (451, 450, 449, 448), (433, 461, 454, 436), (461, 460, 455, 454), (460, 459, 456, 455), (459, 458, 457, 456), (413, 394, 483, 485), (378, 413, 485, 479), (395, 482, 483, 394), (396, 481, 482, 395), (397, 480, 481, 396), (377, 478, 480, 397), (13, 47, 484, 479), (65, 17, 491, 493), (1, 65, 493, 487), (370, 398, 492, 487), (16, 490, 491, 17), (15, 489, 490, 16), (14, 488, 489, 15), (0, 486, 488, 14), (478, 494, 144, 12), (494, 495, 145, 144), (495, 496, 146, 145), (375, 500, 501, 377), (478, 502, 504, 494), (373, 499, 500, 375), (371, 498, 499, 373), (494, 504, 505, 495), (369, 497, 498, 371), (486, 503, 497, 369), (495, 505, 506, 496), (496, 506, 503, 486), (377, 501, 502, 478), (517, 507, 508, 518), (519, 514, 515, 520), (521, 516, 513, 522), (518, 508, 509, 523), (520, 515, 516, 521), (524, 511, 512, 525), (523, 509, 510, 526), (522, 513, 507, 517), (525, 512, 514, 519), (526, 510, 511, 524), (536, 526, 524, 530), (535, 525, 519, 528), (533, 522, 517, 527), (534, 523, 526, 536), (530, 524, 525, 535), (532, 520, 521, 529), (531, 518, 523, 534), (529, 521, 522, 533), (528, 519, 520, 532), (527, 517, 518, 531), (497, 527, 531, 498), (504, 528, 532, 505), (506, 529, 533, 503), (498, 531, 534, 499), (505, 532, 529, 506), (501, 530, 535, 502), (499, 534, 536, 500), (503, 533, 527, 497), (502, 535, 528, 504), (500, 536, 530, 501), (511, 541, 542, 512), (509, 539, 540, 510), (513, 543, 537, 507), (512, 542, 544, 514), (510, 540, 541, 511), (507, 537, 538, 508), (514, 544, 545, 515), (516, 546, 543, 513), (508, 538, 539, 509), (515, 545, 546, 516), (540, 550, 551, 541), (537, 547, 548, 538), (544, 554, 555, 545), (546, 556, 553, 543), (538, 548, 549, 539), (545, 555, 556, 546), (541, 551, 552, 542), (539, 549, 550, 540), (543, 553, 547, 537), (542, 552, 554, 544), (547, 557, 558, 548), (554, 564, 565, 555), (556, 566, 563, 553), (548, 558, 559, 549), (555, 565, 566, 556), (551, 561, 562, 552), (549, 559, 560, 550), (553, 563, 557, 547), (552, 562, 564, 554), (550, 560, 561, 551), (564, 574, 575, 565), (566, 576, 573, 563), (558, 568, 569, 559), (565, 575, 576, 566), (561, 571, 572, 562), (559, 569, 570, 560), (563, 573, 567, 557), (562, 572, 574, 564), (560, 570, 571, 561), (557, 567, 568, 558), (576, 586, 583, 573), (568, 578, 579, 569), (575, 585, 586, 576), (571, 581, 582, 572), (569, 579, 580, 570), (573, 583, 577, 567), (572, 582, 584, 574), (570, 580, 581, 571), (567, 577, 578, 568), (574, 584, 585, 575), (577, 587, 588, 578), (584, 594, 595, 585), (586, 596, 593, 583), (578, 588, 589, 579), (585, 595, 596, 586), (581, 591, 592, 582), (579, 589, 590, 580), (583, 593, 587, 577), (582, 592, 594, 584), (580, 590, 591, 581), (598, 606, 605, 597), (599, 607, 608, 600), (441, 600, 603, 444), (444, 603, 601, 442), (440, 599, 600, 441), (439, 598, 597, 438), (445, 604, 598, 439), (443, 602, 604, 445), (619, 616, 617, 620), (612, 619, 620, 606), (604, 612, 606, 598), (602, 610, 612, 604), (601, 609, 610, 602), (597, 605, 607, 599), (600, 608, 611, 603), (603, 611, 609, 601), (605, 621, 618, 613), (613, 618, 619, 612), (615, 614, 617, 616), (620, 617, 614, 621), (605, 613, 608, 607), (621, 614, 615, 618), (606, 620, 621, 605), (618, 615, 616, 619), (613, 612, 611, 608), (625, 629, 628, 624), (610, 623, 625, 612), (609, 622, 623, 610), (612, 625, 624, 611), (611, 624, 622, 609), (629, 627, 626, 628), (624, 628, 626, 622), (623, 627, 629, 625), (622, 626, 627, 623), (595, 638, 639, 596), (590, 651, 652, 591), (592, 653, 654, 594), (593, 636, 630, 587), (642, 657, 655, 632), (632, 655, 650, 589), (587, 630, 631, 588), (594, 637, 638, 595), (596, 639, 636, 593), (588, 631, 632, 589), (589, 650, 651, 590), (594, 654, 656, 637), (630, 640, 641, 631), (637, 647, 648, 638), (639, 649, 646, 636), (631, 641, 642, 632), (638, 648, 649, 639), (591, 652, 653, 592), (644, 659, 658, 643), (636, 646, 640, 630), (656, 668, 673, 661), (653, 662, 663, 654), (658, 670, 669, 657), (661, 673, 672, 660), (652, 633, 662, 653), (654, 663, 668, 656), (660, 672, 671, 659), (651, 634, 633, 652), (645, 660, 659, 644), (643, 658, 657, 642), (637, 656, 661, 647), (647, 661, 660, 645), (633, 666, 667, 662), (635, 664, 665, 634), (662, 667, 668, 663), (634, 665, 666, 633), (667, 672, 673, 668), (665, 670, 671, 666), (666, 671, 672, 667), (664, 669, 670, 665), (650, 635, 634, 651), (659, 671, 670, 658), (657, 669, 664, 655), (655, 664, 635, 650), (676, 675, 677, 678, 679, 680, 332, 325, 674), (401, 678, 677, 400), (47, 332, 680, 484), (492, 674, 325, 41), (402, 679, 678, 401), (399, 675, 676, 398), (398, 676, 674, 492), (484, 680, 679, 402), (688, 686, 685, 693), (694, 684, 682, 699), (700, 681, 334, 359), (360, 341, 687, 705), (705, 687, 686, 688), (693, 685, 684, 694), (699, 682, 683, 708), (708, 683, 681, 700), (676, 706, 702, 674), (706, 707, 701, 702), (707, 708, 700, 701), (675, 697, 706, 676), (697, 698, 707, 706), (698, 699, 708, 707), (678, 691, 696, 677), (691, 692, 695, 696), (692, 693, 694, 695), (680, 703, 690, 679), (703, 704, 689, 690), (704, 705, 688, 689), (332, 362, 703, 680), (362, 361, 704, 703), (361, 360, 705, 704), (674, 702, 357, 325), (702, 701, 358, 357), (701, 700, 359, 358), (677, 696, 697, 675), (696, 695, 698, 697), (695, 694, 699, 698), (679, 690, 691, 678), (690, 689, 692, 691), (689, 688, 693, 692), (681, 683, 682, 684, 685, 686, 687, 341, 334)])
me_cylinder.polygons.foreach_set('use_smooth', [True] * 696)
_uv = me_cylinder.uv_layers.new(name='UVMap')
_uv.uv.foreach_set('vector', [-0.5135, -0.894, -0.575, -0.8725, -0.6053, -1.048, -0.5394, -1.1, -0.9961, -1.131, -1.097, -1.316, -1.026, -1.397, -0.9327, -1.268, -1.07, -0.8896, -0.9961, -1.131, -0.9363, -1.067, -0.9873, -0.8757, -0.7754, -1.097, -0.8412, -1.007, -0.8017, -1.258, -0.7609, -1.317, -0.9233, -0.7395, -0.8997, -0.8439, -0.8825, -0.7312, -0.8917, -0.6854, -1.198, 1.362, -1.173, 1.229, -1.129, 1.229, -1.11, 1.41, -1.704, -0.7867, -1.542, -0.7327, -1.538, -0.5945, -1.691, -0.5819, -1.542, -0.7327, -1.414, -0.7535, -1.414, -0.6044, -1.538, -0.5945, -1.414, -0.7535, -1.205, -0.7531, -1.214, -0.6187, -1.414, -0.6044, -1.205, -0.7531, -1.106, -0.7488, -1.134, -0.6242, -1.214, -0.6187, -1.669, -1.136, -1.537, -1.11, -1.543, -0.8751, -1.678, -0.9114, -1.537, -1.11, -1.398, -1.193, -1.412, -0.9055, -1.543, -0.8751, -1.398, -1.193, -1.097, -1.316, -1.187, -0.9076, -1.412, -0.9055, -1.097, -1.316, -0.9961, -1.131, -1.07, -0.8896, -1.187, -0.9076, -1.67, -1.359, -1.526, -1.295, -1.537, -1.11, -1.669, -1.136, -1.526, -1.295, -1.392, -1.352, -1.398, -1.193, -1.537, -1.11, -1.392, -1.352, -1.155, -1.559, -1.097, -1.316, -1.398, -1.193, 0.1755, -1.215, 0.02703, -1.243, 0.04116, -1.416, 0.1953, -1.404, 0.02703, -1.243, -0.1264, -1.237, -0.09694, -1.406, 0.04116, -1.416, -0.1264, -1.237, -0.4299, -1.274, -0.3559, -1.486, -0.09694, -1.406, 0.1816, -0.9937, 0.02123, -0.9902, 0.02703, -1.243, 0.1755, -1.215, 0.02123, -0.9902, -0.1333, -0.9789, -0.1264, -1.237, 0.02703, -1.243, -0.1333, -0.9789, -0.3983, -0.9356, -0.4299, -1.274, -0.1264, -1.237, -0.3983, -0.9356, -0.5135, -0.894, -0.5394, -1.1, -0.4299, -1.274, 0.2027, -0.8647, 0.01833, -0.819, 0.02123, -0.9902, 0.1816, -0.9937, 0.01833, -0.819, -0.1383, -0.8138, -0.1333, -0.9789, 0.02123, -0.9902, -0.1383, -0.8138, -0.4016, -0.7859, -0.3983, -0.9356, -0.1333, -0.9789, -0.4016, -0.7859, -0.501, -0.7745, -0.5135, -0.894, -0.3983, -0.9356, -0.8997, -0.8439, -0.8412, -1.007, -0.8471, -0.8047, -0.8825, -0.7312, -0.8412, -1.007, -0.7754, -1.097, -0.8014, -0.839, -0.8471, -0.8047, -0.6167, -0.7457, -0.6251, -0.6478, -0.6797, -0.6447, -0.683, -0.6942, -0.7754, -1.097, -0.7086, -1.001, -0.7341, -0.8148, -0.8014, -0.839, -0.7086, -1.001, -0.6341, -0.8475, -0.6956, -0.7416, -0.7341, -0.8148, -0.8014, -0.839, -0.7341, -0.8148, -0.7717, -0.7654, -0.8081, -0.7637, -0.4299, -1.274, -0.5394, -1.1, -0.5902, -1.247, -0.4969, -1.339, -0.9233, -0.7395, -0.9303, -0.637, -1.035, -0.6306, -1.014, -0.749, -0.8017, -1.258, -0.8825, -1.213, -0.9327, -1.268, -0.8453, -1.399, -0.6167, -0.7457, -0.6341, -0.8475, -0.575, -0.8725, -0.5595, -0.7612, -0.6526, -1.367, -0.7466, -1.467, -0.7412, -1.649, -0.6167, -1.498, -0.8017, -1.258, -0.8453, -1.399, -0.7466, -1.467, -0.7609, -1.317, -0.7609, -1.317, -0.7466, -1.467, -0.6526, -1.367, -0.7091, -1.245, -0.7412, -1.649, -0.7466, -1.467, -0.8453, -1.399, -0.8961, -1.533, -0.8961, -1.533, -1.026, -1.397, -0.9315, -1.729, -0.8434, -1.808, -0.7412, -1.649, -0.8961, -1.533, -0.8434, -1.808, -0.7394, -1.817, -0.5394, -1.1, -0.6053, -1.048, -0.6367, -1.169, -0.5902, -1.247, -0.7086, -1.001, -0.7754, -1.097, -0.7609, -1.317, -0.7091, -1.245, -0.8412, -1.007, -0.9363, -1.067, -0.8825, -1.213, -0.8017, -1.258, -0.9873, -0.8757, -0.9363, -1.067, -0.8412, -1.007, -0.8997, -0.8439, -0.9327, -1.268, -0.8825, -1.213, -0.9363, -1.067, -0.9961, -1.131, -1.014, -0.749, -1.035, -0.6306, -1.134, -0.6242, -1.106, -0.7488, -0.9327, -1.268, -1.026, -1.397, -0.8961, -1.533, -0.8453, -1.399, -0.5902, -1.247, -0.6367, -1.169, -0.7091, -1.245, -0.6526, -1.367, -0.5595, -0.7612, -0.575, -0.8725, -0.5135, -0.894, -0.501, -0.7745, -0.6367, -1.169, -0.6053, -1.048, -0.7086, -1.001, -0.7091, -1.245, -0.6053, -1.048, -0.575, -0.8725, -0.6341, -0.8475, -0.7086, -1.001, -0.4969, -1.339, -0.5902, -1.247, -0.6526, -1.367, -0.6167, -1.498, 2.38, 1.736, 2.351, 1.868, 2.152, 1.917, 2.171, 1.81, 2.308, 1.994, 2.285, 2.129, 2.108, 2.123, 2.124, 2.018, -0.4299, -1.274, -0.4969, -1.339, -0.5614, -1.674, -0.4737, -1.601, -0.3559, -1.486, -0.4299, -1.274, -0.4737, -1.601, -0.3806, -1.62, -0.6167, -1.498, -0.7412, -1.649, -0.7394, -1.817, -0.6405, -1.769, -1.026, -1.397, -1.097, -1.316, -1.02, -1.656, -0.9315, -1.729, -1.097, -1.316, -1.155, -1.559, -1.109, -1.672, -1.02, -1.656, -0.4969, -1.339, -0.6167, -1.498, -0.6405, -1.769, -0.5614, -1.674, 1.763, 1.975, 1.734, 2.051, 1.648, 2.066, 1.676, 1.989, 1.739, 1.811, 1.767, 1.887, 1.68, 1.903, 1.654, 1.829, 2.375, 2.5, 2.38, 2.637, 2.178, 2.566, 2.164, 2.458, 2.337, 2.382, 2.375, 2.5, 2.164, 2.458, 2.132, 2.346, 2.296, 2.264, 2.337, 2.382, 2.132, 2.346, 2.108, 2.233, 2.285, 2.129, 2.296, 2.264, 2.108, 2.233, 2.108, 2.123, 2.368, 1.593, 2.38, 1.736, 2.171, 1.81, 2.165, 1.702, 2.351, 1.868, 2.308, 1.994, 2.124, 2.018, 2.152, 1.917, 0.2027, 1.173, 0.1991, 1.307, 0.1308, 1.248, 0.1186, 1.13, 0.1351, 0.6037, 0.1307, 0.7545, 0.004227, 0.7897, 0.001879, 0.6269, 1.734, 2.051, 1.701, 2.12, 1.61, 2.13, 1.648, 2.066, 1.767, 1.887, 1.763, 1.975, 1.676, 1.989, 1.68, 1.903, 1.737, 2.388, 1.764, 2.474, 1.678, 2.434, 1.648, 2.365, 1.702, 2.3, 1.737, 2.388, 1.648, 2.365, 1.615, 2.297, 1.687, 2.206, 1.702, 2.3, 1.615, 2.297, 1.601, 2.213, 1.701, 2.12, 1.687, 2.206, 1.601, 2.213, 1.61, 2.13, 2.108, 2.123, 2.108, 2.233, 1.966, 2.213, 1.973, 2.101, 1.973, 2.101, 1.966, 2.213, 1.878, 2.222, 1.892, 2.109, 1.892, 2.109, 1.878, 2.222, 1.78, 2.228, 1.793, 2.114, 1.793, 2.114, 1.78, 2.228, 1.687, 2.206, 1.701, 2.12, 2.108, 2.233, 2.132, 2.346, 1.998, 2.328, 1.966, 2.213, 1.966, 2.213, 1.998, 2.328, 1.906, 2.337, 1.878, 2.222, 1.878, 2.222, 1.906, 2.337, 1.806, 2.34, 1.78, 2.228, 1.78, 2.228, 1.806, 2.34, 1.702, 2.3, 1.687, 2.206, 2.132, 2.346, 2.164, 2.458, 2.056, 2.439, 1.998, 2.328, 1.998, 2.328, 2.056, 2.439, 1.957, 2.436, 1.906, 2.337, 1.906, 2.337, 1.957, 2.436, 1.852, 2.428, 1.806, 2.34, 1.806, 2.34, 1.852, 2.428, 1.737, 2.388, 1.702, 2.3, 2.164, 2.458, 2.178, 2.566, 2.102, 2.563, 2.056, 2.439, 2.056, 2.439, 2.102, 2.563, 2.002, 2.547, 1.957, 2.436, 1.957, 2.436, 2.002, 2.547, 1.881, 2.527, 1.852, 2.428, 1.852, 2.428, 1.881, 2.527, 1.764, 2.474, 1.737, 2.388, 2.171, 1.81, 2.152, 1.917, 2.051, 1.936, 2.087, 1.833, 2.087, 1.833, 2.051, 1.936, 1.974, 1.927, 1.997, 1.815, 1.997, 1.815, 1.974, 1.927, 1.871, 1.931, 1.882, 1.828, 1.882, 1.828, 1.871, 1.931, 1.763, 1.975, 1.767, 1.887, 2.124, 2.018, 2.108, 2.123, 1.973, 2.101, 2.007, 2.014, 2.007, 2.014, 1.973, 2.101, 1.892, 2.109, 1.932, 2.017, 1.932, 2.017, 1.892, 2.109, 1.793, 2.114, 1.834, 2.021, 1.834, 2.021, 1.793, 2.114, 1.701, 2.12, 1.734, 2.051, 2.165, 1.702, 2.171, 1.81, 2.087, 1.833, 2.083, 1.697, 2.083, 1.697, 2.087, 1.833, 1.997, 1.815, 1.978, 1.685, 1.978, 1.685, 1.997, 1.815, 1.882, 1.828, 1.853, 1.727, 1.853, 1.727, 1.882, 1.828, 1.767, 1.887, 1.739, 1.811, 2.152, 1.917, 2.124, 2.018, 2.007, 2.014, 2.051, 1.936, 2.051, 1.936, 2.007, 2.014, 1.932, 2.017, 1.974, 1.927, 1.974, 1.927, 1.932, 2.017, 1.834, 2.021, 1.871, 1.931, 1.871, 1.931, 1.834, 2.021, 1.734, 2.051, 1.763, 1.975, -0.9873, -0.8757, -1.014, -0.749, -1.106, -0.7488, -1.07, -0.8896, -0.8997, -0.8439, -0.9233, -0.7395, -1.014, -0.749, -0.9873, -0.8757, -1.187, -0.9076, -1.07, -0.8896, -1.106, -0.7488, -1.205, -0.7531, -1.412, -0.9055, -1.187, -0.9076, -1.205, -0.7531, -1.414, -0.7535, -1.543, -0.8751, -1.412, -0.9055, -1.414, -0.7535, -1.542, -0.7327, -1.678, -0.9114, -1.543, -0.8751, -1.542, -0.7327, -1.704, -0.7867, -0.9303, -0.637, -0.9233, -0.7395, -0.8917, -0.6854, -0.8912, -0.64, -0.5666, -0.6503, -0.5595, -0.7612, -0.501, -0.7745, -0.4997, -0.6526, -0.6251, -0.6478, -0.6167, -0.7457, -0.5595, -0.7612, -0.5666, -0.6503, -0.6341, -0.8475, -0.6167, -0.7457, -0.683, -0.6942, -0.6956, -0.7416, -0.3992, -0.6553, -0.4997, -0.6526, -0.501, -0.7745, -0.4016, -0.7859, -0.1304, -0.6605, -0.3992, -0.6553, -0.4016, -0.7859, -0.1383, -0.8138, 0.01661, -0.6619, -0.1304, -0.6605, -0.1383, -0.8138, 0.01833, -0.819, 0.1984, -0.6626, 0.01661, -0.6619, 0.01833, -0.819, 0.2027, -0.8647, -1.666, 1.483, -1.704, 1.229, -1.494, 1.229, -1.48, 1.306, -1.48, 1.306, -1.494, 1.229, -1.348, 1.229, -1.352, 1.273, -1.352, 1.273, -1.348, 1.229, -1.173, 1.229, -1.198, 1.362, -1.515, 1.928, -1.678, 1.693, -1.678, 1.693, -1.515, 1.927, -1.666, 1.483, -1.48, 1.306, -1.484, 1.373, -1.666, 1.483, -1.272, 1.969, -1.515, 1.928, -1.515, 1.927, -1.272, 1.968, -1.118, 1.769, -1.272, 1.969, -1.272, 1.968, -1.118, 1.769, -1.48, 1.306, -1.352, 1.273, -1.352, 1.273, -1.484, 1.373, -1.074, 1.538, -1.118, 1.769, -1.118, 1.769, -1.074, 1.538, -1.11, 1.41, -1.074, 1.538, -1.074, 1.538, -1.11, 1.41, -1.352, 1.273, -1.198, 1.362, -1.198, 1.362, -1.352, 1.273, -1.198, 1.362, -1.11, 1.41, -1.11, 1.41, -1.198, 1.362, -1.678, 1.693, -1.666, 1.483, -1.666, 1.483, -1.678, 1.693, 1.505, -1.324, 1.495, -1.079, 1.368, -1.021, 1.363, -1.265, 1.444, -0.05505, 1.399, 0.1764, 1.303, 0.02903, 1.348, -0.1701, 1.484, -1.537, 1.504, -1.43, 1.366, -1.423, 1.348, -1.567, 1.495, -1.079, 1.488, -0.8771, 1.375, -0.8204, 1.368, -1.021, 1.45, -1.726, 1.484, -1.537, 1.348, -1.567, 1.319, -1.776, 1.49, -0.4169, 1.48, -0.2669, 1.368, -0.3118, 1.375, -0.4173, 1.488, -0.8771, 1.494, -0.664, 1.379, -0.6146, 1.375, -0.8204, 1.504, -1.43, 1.505, -1.324, 1.363, -1.265, 1.366, -1.423, 1.48, -0.2669, 1.444, -0.05505, 1.348, -0.1701, 1.368, -0.3118, 1.494, -0.664, 1.49, -0.4169, 1.375, -0.4173, 1.379, -0.6146, 1.596, -0.6293, 1.598, -0.3983, 1.49, -0.4169, 1.494, -0.664, 1.592, -0.2647, 1.552, -0.06726, 1.444, -0.05505, 1.48, -0.2669, 1.593, -1.438, 1.598, -1.303, 1.505, -1.324, 1.504, -1.43, 1.587, -0.849, 1.596, -0.6293, 1.494, -0.664, 1.488, -0.8771, 1.598, -0.3983, 1.592, -0.2647, 1.48, -0.2669, 1.49, -0.4169, 1.537, -1.817, 1.573, -1.597, 1.484, -1.537, 1.45, -1.726, 1.595, -1.048, 1.587, -0.849, 1.488, -0.8771, 1.495, -1.079, 1.573, -1.597, 1.593, -1.438, 1.504, -1.43, 1.484, -1.537, 1.552, -0.06726, 1.51, 0.1552, 1.399, 0.1764, 1.444, -0.05505, 1.598, -1.303, 1.595, -1.048, 1.495, -1.079, 1.505, -1.324, -1.074, 1.538, -1.118, 1.769, -1.222, 1.647, -1.173, 1.483, -1.484, 1.373, -1.352, 1.273, -1.351, 1.309, -1.476, 1.373, -1.198, 1.362, -1.11, 1.41, -1.171, 1.426, -1.24, 1.365, -1.118, 1.769, -1.272, 1.968, -1.264, 1.747, -1.222, 1.647, -1.352, 1.273, -1.198, 1.362, -1.24, 1.365, -1.351, 1.309, -1.678, 1.693, -1.666, 1.483, -1.595, 1.505, -1.548, 1.621, -1.272, 1.968, -1.515, 1.927, -1.417, 1.752, -1.264, 1.747, -1.11, 1.41, -1.074, 1.538, -1.173, 1.483, -1.171, 1.426, -1.666, 1.483, -1.484, 1.373, -1.476, 1.373, -1.595, 1.505, -1.515, 1.927, -1.678, 1.693, -1.548, 1.621, -1.417, 1.752, 1.375, -0.4173, 1.368, -0.3118, 1.191, -0.36, 1.19, -0.465, 1.375, -0.8204, 1.379, -0.6146, 1.176, -0.6484, 1.161, -0.8259, 1.366, -1.423, 1.363, -1.265, 1.119, -1.221, 1.11, -1.364, 1.368, -0.3118, 1.348, -0.1701, 1.153, -0.2386, 1.191, -0.36, 1.379, -0.6146, 1.375, -0.4173, 1.19, -0.465, 1.176, -0.6484, 1.363, -1.265, 1.368, -1.021, 1.139, -0.994, 1.119, -1.221, 1.348, -0.1701, 1.303, 0.02903, 1.092, -0.07653, 1.153, -0.2386, 1.348, -1.567, 1.366, -1.423, 1.11, -1.364, 1.108, -1.484, 1.368, -1.021, 1.375, -0.8204, 1.161, -0.8259, 1.139, -0.994, 1.319, -1.776, 1.348, -1.567, 1.108, -1.484, 1.098, -1.672, 1.176, -0.6484, 1.19, -0.465, 0.9849, -0.4959, 0.9628, -0.6688, 1.119, -1.221, 1.139, -0.994, 0.922, -1.015, 0.9079, -1.202, 1.153, -0.2386, 1.092, -0.07653, 0.8977, -0.1578, 0.9517, -0.293, 1.108, -1.484, 1.11, -1.364, 0.8993, -1.309, 0.9045, -1.406, 1.139, -0.994, 1.161, -0.8259, 0.9384, -0.8502, 0.922, -1.015, 1.098, -1.672, 1.108, -1.484, 0.9045, -1.406, 0.9073, -1.556, 1.19, -0.465, 1.191, -0.36, 0.9908, -0.4017, 0.9849, -0.4959, 1.161, -0.8259, 1.176, -0.6484, 0.9628, -0.6688, 0.9384, -0.8502, 1.11, -1.364, 1.119, -1.221, 0.9079, -1.202, 0.8993, -1.309, 1.191, -0.36, 1.153, -0.2386, 0.9517, -0.293, 0.9908, -0.4017, 0.9079, -1.202, 0.922, -1.015, 0.7653, -1.014, 0.7605, -1.182, 0.9517, -0.293, 0.8977, -0.1578, 0.7577, -0.1817, 0.7941, -0.3167, 0.9045, -1.406, 0.8993, -1.309, 0.7517, -1.272, 0.7585, -1.355, 0.922, -1.015, 0.9384, -0.8502, 0.7647, -0.8733, 0.7653, -1.014, 0.9073, -1.556, 0.9045, -1.406, 0.7585, -1.355, 0.7696, -1.489, 0.9849, -0.4959, 0.9908, -0.4017, 0.8232, -0.4315, 0.8164, -0.5314, 0.9384, -0.8502, 0.9628, -0.6688, 0.7951, -0.7193, 0.7647, -0.8733, 0.8993, -1.309, 0.9079, -1.202, 0.7605, -1.182, 0.7517, -1.272, 0.9908, -0.4017, 0.9517, -0.293, 0.7941, -0.3167, 0.8232, -0.4315, 0.9628, -0.6688, 0.9849, -0.4959, 0.8164, -0.5314, 0.7951, -0.7193, 0.7941, -0.3167, 0.7577, -0.1817, 0.6012, -0.1912, 0.6347, -0.358, 0.7585, -1.355, 0.7517, -1.272, 0.6163, -1.218, 0.6162, -1.279, 0.7653, -1.014, 0.7647, -0.8733, 0.6168, -0.8985, 0.6223, -1.018, 0.7696, -1.489, 0.7585, -1.355, 0.6162, -1.279, 0.6099, -1.416, 0.8164, -0.5314, 0.8232, -0.4315, 0.6553, -0.5029, 0.6502, -0.5815, 0.7647, -0.8733, 0.7951, -0.7193, 0.6335, -0.7529, 0.6168, -0.8985, 0.7517, -1.272, 0.7605, -1.182, 0.6199, -1.146, 0.6163, -1.218, 0.8232, -0.4315, 0.7941, -0.3167, 0.6347, -0.358, 0.6553, -0.5029, 0.7951, -0.7193, 0.8164, -0.5314, 0.6502, -0.5815, 0.6335, -0.7529, 0.7605, -1.182, 0.7653, -1.014, 0.6223, -1.018, 0.6199, -1.146, 0.6162, -1.279, 0.6163, -1.218, 0.4687, -1.173, 0.4558, -1.229, 0.6223, -1.018, 0.6168, -0.8985, 0.4533, -0.8946, 0.4585, -0.9931, 0.6099, -1.416, 0.6162, -1.279, 0.4558, -1.229, 0.4252, -1.317, 0.6502, -0.5815, 0.6553, -0.5029, 0.4211, -0.5458, 0.4261, -0.6372, 0.6168, -0.8985, 0.6335, -0.7529, 0.4403, -0.7829, 0.4533, -0.8946, 0.6163, -1.218, 0.6199, -1.146, 0.4643, -1.107, 0.4687, -1.173, 0.6553, -0.5029, 0.6347, -0.358, 0.4166, -0.4353, 0.4211, -0.5458, 0.6335, -0.7529, 0.6502, -0.5815, 0.4261, -0.6372, 0.4403, -0.7829, 0.6199, -1.146, 0.6223, -1.018, 0.4585, -0.9931, 0.4643, -1.107, 0.6347, -0.358, 0.6012, -0.1912, 0.4072, -0.3088, 0.4166, -0.4353, 0.4643, -1.107, 0.4585, -0.9931, 0.2679, -0.9685, 0.2774, -1.073, 0.4166, -0.4353, 0.4072, -0.3088, 0.2138, -0.4252, 0.2101, -0.5288, 0.4558, -1.229, 0.4687, -1.173, 0.2823, -1.133, 0.2666, -1.183, 0.4585, -0.9931, 0.4533, -0.8946, 0.2575, -0.8809, 0.2679, -0.9685, 0.4252, -1.317, 0.4558, -1.229, 0.2666, -1.183, 0.2342, -1.257, 0.4261, -0.6372, 0.4211, -0.5458, 0.2053, -0.6205, 0.2138, -0.6777, 0.4533, -0.8946, 0.4403, -0.7829, 0.237, -0.7873, 0.2575, -0.8809, 0.4687, -1.173, 0.4643, -1.107, 0.2774, -1.073, 0.2823, -1.133, 0.4211, -0.5458, 0.4166, -0.4353, 0.2101, -0.5288, 0.2053, -0.6205, 0.4403, -0.7829, 0.4261, -0.6372, 0.2138, -0.6777, 0.237, -0.7873, 0.07612, 1.025, 0.1186, 1.13, 0.02438, 1.043, 0.01212, 1.014, 0.1308, 1.248, 0.0803, 1.366, 0.02027, 1.312, 0.07208, 1.202, 0.1588, 1.426, 0.08279, 1.503, -0.01936, 1.434, 0.0803, 1.366, 0.2027, 0.4899, 0.1351, 0.6037, 0.001879, 0.6269, 0.07278, 0.491, 0.1991, 1.307, 0.1588, 1.426, 0.0803, 1.366, 0.1308, 1.248, 0.1813, 1.037, 0.2027, 1.173, 0.1186, 1.13, 0.07612, 1.025, 0.1568, 0.8937, 0.1813, 1.037, 0.07612, 1.025, 0.03021, 0.927, 0.1307, 0.7545, 0.1568, 0.8937, 0.03021, 0.927, 0.004227, 0.7897, -0.004956, 1.029, -0.004497, 1.028, -0.004707, 1.029, -0.004793, 1.029, -0.05066, 0.9838, 0.01212, 1.014, -0.004497, 1.028, -0.004956, 1.029, 0.03021, 0.927, 0.07612, 1.025, 0.01212, 1.014, -0.05066, 0.9838, 0.004227, 0.7897, 0.03021, 0.927, -0.05066, 0.9838, -0.07743, 0.8754, 0.001879, 0.6269, 0.004227, 0.7897, -0.07743, 0.8754, -0.09195, 0.7378, 0.1186, 1.13, 0.1308, 1.248, 0.07208, 1.202, 0.02438, 1.043, 0.0803, 1.366, -0.01936, 1.434, -0.0945, 1.337, 0.02027, 1.312, 0.07278, 0.491, 0.001879, 0.6269, -0.09195, 0.7378, -0.04079, 0.5385, 0.02438, 1.043, -0.03419, 1.075, -0.005626, 1.033, -0.0005903, 1.031, -0.03419, 1.075, -0.05066, 0.9838, -0.004956, 1.029, -0.005626, 1.033, -0.004734, 1.029, -0.004793, 1.029, -0.004707, 1.029, -0.004692, 1.029, -0.004497, 1.028, -0.0005903, 1.031, -0.004692, 1.029, -0.004707, 1.029, 0.02438, 1.043, 0.07208, 1.202, 0.02027, 1.312, -0.03419, 1.075, -0.0005903, 1.031, -0.005626, 1.033, -0.004734, 1.029, -0.004692, 1.029, 0.01212, 1.014, 0.02438, 1.043, -0.0005903, 1.031, -0.004497, 1.028, -0.005626, 1.033, -0.004956, 1.029, -0.004793, 1.029, -0.004734, 1.029, -0.03419, 1.075, 0.02027, 1.312, -0.0945, 1.337, -0.05066, 0.9838, -0.121, 0.9772, -0.2305, 1.318, -0.3442, 0.9619, -0.1954, 0.9516, -0.07743, 0.8754, -0.05066, 0.9838, -0.121, 0.9772, -0.1448, 0.8874, -0.09195, 0.7378, -0.07743, 0.8754, -0.1448, 0.8874, -0.1882, 0.7555, -0.05066, 0.9838, -0.0945, 1.337, -0.2305, 1.318, -0.121, 0.9772, -0.04079, 0.5385, -0.09195, 0.7378, -0.1882, 0.7555, -0.2308, 0.5056, -0.1954, 0.9516, -0.3442, 0.9619, -0.2272, 0.924, -0.2025, 0.9332, -0.2308, 0.5056, -0.1882, 0.7555, -0.2272, 0.924, -0.3442, 0.9619, -0.1448, 0.8874, -0.121, 0.9772, -0.1954, 0.9516, -0.2025, 0.9332, -0.1882, 0.7555, -0.1448, 0.8874, -0.2025, 0.9332, -0.2272, 0.924, 2.154, -1.009, 2.113, -0.8981, 2.036, -0.9253, 2.078, -1.042, 2.019, -0.3826, 2.05, -0.222, 1.886, -0.07221, 1.854, -0.1443, 2.078, -0.1505, 2.158, -0.1695, 1.91, 0.03302, 1.903, -0.01026, 2.085, -0.8303, 2.067, -0.7483, 2.0, -0.8077, 2.018, -0.8702, 1.862, -0.5981, 1.934, -0.5709, 1.795, -0.201, 1.77, -0.2198, 1.934, -0.5709, 1.997, -0.5069, 1.825, -0.1859, 1.795, -0.201, 2.067, -0.7483, 2.03, -0.6173, 1.964, -0.6773, 2.0, -0.8077, 2.197, -1.132, 2.154, -1.009, 2.078, -1.042, 2.12, -1.164, 2.113, -0.8981, 2.085, -0.8303, 2.018, -0.8702, 2.036, -0.9253, 2.03, -0.6173, 1.997, -0.5069, 1.934, -0.5709, 1.964, -0.6773, 1.997, -0.5069, 2.019, -0.3826, 1.854, -0.1443, 1.825, -0.1859, 2.158, -0.1695, 2.192, -0.07246, 1.918, 0.1085, 1.91, 0.03302, 2.0, -0.8077, 1.964, -0.6773, 1.893, -0.7119, 1.93, -0.8395, 2.12, -1.164, 2.078, -1.042, 2.014, -1.109, 2.059, -1.235, 2.036, -0.9253, 2.018, -0.8702, 1.961, -0.9155, 1.979, -0.9942, 1.964, -0.6773, 1.934, -0.5709, 1.862, -0.5981, 1.893, -0.7119, 2.078, -1.042, 2.036, -0.9253, 1.979, -0.9942, 2.014, -1.109, 2.05, -0.222, 2.078, -0.1505, 1.903, -0.01026, 1.886, -0.07221, 1.684, -0.5335, 1.778, -0.5557, 1.732, -0.234, 1.675, -0.2358, 2.018, -0.8702, 2.0, -0.8077, 1.93, -0.8395, 1.961, -0.9155, 1.918, 0.1085, 1.924, 0.1764, 1.678, 0.1484, 1.717, 0.1202, 1.903, -0.01026, 1.91, 0.03302, 1.732, 0.09283, 1.727, 0.05534, 1.732, -0.234, 1.77, -0.2198, 1.75, -0.09462, 1.737, -0.06811, 1.601, -0.2114, 1.63, -0.2249, 1.698, 0.05044, 1.678, 0.1484, 1.886, -0.07221, 1.903, -0.01026, 1.727, 0.05534, 1.736, 0.00218, 1.91, 0.03302, 1.918, 0.1085, 1.717, 0.1202, 1.732, 0.09283, 1.63, -0.2249, 1.675, -0.2358, 1.717, -0.009635, 1.698, 0.05044, 1.854, -0.1443, 1.886, -0.07221, 1.736, 0.00218, 1.753, -0.05625, 1.631, -0.5355, 1.684, -0.5335, 1.675, -0.2358, 1.63, -0.2249, 1.778, -0.5557, 1.862, -0.5981, 1.77, -0.2198, 1.732, -0.234, 2.192, -0.07246, 2.197, 0.04114, 1.924, 0.1764, 1.918, 0.1085, 1.617, -0.6322, 1.631, -0.5355, 1.63, -0.2249, 1.601, -0.2114, 1.736, 0.00218, 1.727, 0.05534, 1.711, 0.05646, 1.726, -0.00378, 1.76, -0.08687, 1.753, -0.05625, 1.745, -0.0621, 1.755, -0.09162, 1.727, 0.05534, 1.732, 0.09283, 1.717, 0.1202, 1.711, 0.05646, 1.753, -0.05625, 1.736, 0.00218, 1.726, -0.00378, 1.745, -0.0621, 1.711, 0.05646, 1.717, 0.1202, 1.678, 0.1484, 1.698, 0.05044, 1.745, -0.0621, 1.726, -0.00378, 1.717, -0.009635, 1.737, -0.06811, 1.726, -0.00378, 1.711, 0.05646, 1.698, 0.05044, 1.717, -0.009635, 1.755, -0.09162, 1.745, -0.0621, 1.737, -0.06811, 1.75, -0.09462, 1.825, -0.1859, 1.854, -0.1443, 1.753, -0.05625, 1.76, -0.08687, 1.675, -0.2358, 1.732, -0.234, 1.737, -0.06811, 1.717, -0.009635, 1.77, -0.2198, 1.795, -0.201, 1.755, -0.09162, 1.75, -0.09462, 1.795, -0.201, 1.825, -0.1859, 1.76, -0.08687, 1.755, -0.09162, 1.769, -1.247, 1.712, -1.254, 1.656, -1.27, 1.912, -1.726, 1.929, -1.64, 1.942, -1.554, 1.942, -1.394, 1.918, -1.291, 1.855, -1.238, -0.8471, -0.8047, -0.8014, -0.839, -0.8081, -0.7637, -0.8282, -0.7322, -0.8912, -0.64, -0.8917, -0.6854, -0.8389, -0.6632, -0.8383, -0.6483, -0.683, -0.6942, -0.6797, -0.6447, -0.707, -0.6418, -0.7172, -0.6812, -0.8825, -0.7312, -0.8471, -0.8047, -0.8282, -0.7322, -0.8388, -0.6848, -0.7341, -0.8148, -0.6956, -0.7416, -0.7349, -0.7189, -0.7717, -0.7654, -0.6956, -0.7416, -0.683, -0.6942, -0.7172, -0.6812, -0.7349, -0.7189, -0.8917, -0.6854, -0.8825, -0.7312, -0.8388, -0.6848, -0.8389, -0.6632, -0.7888, 1.023, -0.7509, 0.9466, -0.7314, 1.001, -0.7416, 1.046, -0.7001, 0.9046, -0.6109, 0.8872, -0.6571, 0.9826, -0.7019, 0.9602, -0.4703, 0.9414, -0.4081, 0.9824, -0.5365, 1.13, -0.5895, 1.069, -0.8133, 1.131, -0.8036, 1.075, -0.7543, 1.088, -0.7646, 1.13, -0.8036, 1.075, -0.7888, 1.023, -0.7416, 1.046, -0.7543, 1.088, -0.7509, 0.9466, -0.7001, 0.9046, -0.7019, 0.9602, -0.7314, 1.001, -0.6109, 0.8872, -0.5366, 0.9163, -0.6231, 1.028, -0.6571, 0.9826, -0.5366, 0.9163, -0.4703, 0.9414, -0.5895, 1.069, -0.6231, 1.028, -0.5757, 0.4909, -0.4882, 0.4899, -0.4485, 0.6825, -0.5297, 0.6758, -0.5297, 0.6758, -0.4485, 0.6825, -0.4336, 0.8272, -0.5114, 0.8091, -0.5114, 0.8091, -0.4336, 0.8272, -0.4703, 0.9414, -0.5366, 0.9163, -0.7045, 0.5293, -0.5757, 0.4909, -0.5297, 0.6758, -0.6505, 0.6892, -0.6505, 0.6892, -0.5297, 0.6758, -0.5114, 0.8091, -0.6211, 0.7984, -0.6211, 0.7984, -0.5114, 0.8091, -0.5366, 0.9163, -0.6109, 0.8872, -0.904, 0.6629, -0.8061, 0.5808, -0.7647, 0.749, -0.8425, 0.8327, -0.8425, 0.8327, -0.7647, 0.749, -0.7147, 0.8262, -0.7808, 0.8851, -0.7808, 0.8851, -0.7147, 0.8262, -0.7001, 0.9046, -0.7509, 0.9466, -1.057, 0.9863, -1.02, 0.8546, -0.904, 0.9608, -0.924, 1.05, -0.924, 1.05, -0.904, 0.9608, -0.832, 0.9913, -0.8545, 1.066, -0.8545, 1.066, -0.832, 0.9913, -0.7888, 1.023, -0.8036, 1.075, -1.072, 1.131, -1.057, 0.9863, -0.924, 1.05, -0.9303, 1.131, -0.9303, 1.131, -0.924, 1.05, -0.8545, 1.066, -0.8665, 1.131, -0.8665, 1.131, -0.8545, 1.066, -0.8036, 1.075, -0.8133, 1.131, -0.4882, 0.4899, -0.4036, 0.4965, -0.368, 0.7031, -0.4485, 0.6825, -0.4485, 0.6825, -0.368, 0.7031, -0.3707, 0.8413, -0.4336, 0.8272, -0.4336, 0.8272, -0.3707, 0.8413, -0.4081, 0.9824, -0.4703, 0.9414, -0.8061, 0.5808, -0.7045, 0.5293, -0.6505, 0.6892, -0.7647, 0.749, -0.7647, 0.749, -0.6505, 0.6892, -0.6211, 0.7984, -0.7147, 0.8262, -0.7147, 0.8262, -0.6211, 0.7984, -0.6109, 0.8872, -0.7001, 0.9046, -1.02, 0.8546, -0.904, 0.6629, -0.8425, 0.8327, -0.904, 0.9608, -0.904, 0.9608, -0.8425, 0.8327, -0.7808, 0.8851, -0.832, 0.9913, -0.832, 0.9913, -0.7808, 0.8851, -0.7509, 0.9466, -0.7888, 1.023, -0.5895, 1.069, -0.5365, 1.13, -0.7646, 1.13, -0.7543, 1.088, -0.7416, 1.046, -0.7314, 1.001, -0.7019, 0.9602, -0.6571, 0.9826, -0.6231, 1.028, -0.508, -0.4133, -0.528, -0.211, -0.5937, -0.2583, -0.5693, -0.431, -0.9704, -0.1442, -0.9031, -0.01814, -0.9865, 0.1151, -1.059, 0.0456, -1.055, -0.3696, -0.9738, -0.3932, -0.9151, -0.2127, -0.9704, -0.1442, -0.7575, -0.1983, -0.7359, 0.01349, -0.7773, -0.0395, -0.8243, -0.2809, -0.9171, -0.535, -0.8886, -0.5934, -0.8765, -0.5479, -0.8879, -0.4343, -1.198, 1.097, -1.11, 1.049, -1.129, 1.229, -1.173, 1.229, -1.688, -0.3768, -1.691, -0.5819, -1.538, -0.5945, -1.532, -0.4569, -1.532, -0.4569, -1.538, -0.5945, -1.414, -0.6044, -1.404, -0.4564, -1.404, -0.4564, -1.414, -0.6044, -1.214, -0.6187, -1.197, -0.4868, -1.197, -0.4868, -1.214, -0.6187, -1.134, -0.6242, -1.098, -0.5042, -1.628, -0.03865, -1.654, -0.2577, -1.523, -0.3161, -1.5, -0.08652, -1.5, -0.08652, -1.523, -0.3161, -1.392, -0.3067, -1.358, -0.02748, -1.358, -0.02748, -1.392, -0.3067, -1.169, -0.3372, -1.059, 0.0456, -1.059, 0.0456, -1.169, -0.3372, -1.055, -0.3696, -0.9704, -0.1442, -1.612, 0.1798, -1.628, -0.03865, -1.5, -0.08652, -1.476, 0.09285, -1.476, 0.09285, -1.5, -0.08652, -1.358, -0.02748, -1.341, 0.1248, -1.341, 0.1248, -1.358, -0.02748, -1.059, 0.0456, -1.1, 0.2859, 0.1761, -0.1146, 0.1959, 0.07091, 0.04422, 0.08373, 0.02984, -0.08653, 0.02984, -0.08653, 0.04422, 0.08373, -0.09125, 0.07409, -0.121, -0.09024, -0.121, -0.09024, -0.09125, 0.07409, -0.3424, 0.1557, -0.4177, -0.04794, 0.1818, -0.3332, 0.1761, -0.1146, 0.02984, -0.08653, 0.02299, -0.3355, 0.02299, -0.3355, 0.02984, -0.08653, -0.121, -0.09024, -0.1301, -0.344, -0.1301, -0.344, -0.121, -0.09024, -0.4177, -0.04794, -0.3932, -0.3779, -0.3932, -0.3779, -0.4177, -0.04794, -0.528, -0.211, -0.508, -0.4133, 0.2027, -0.4612, 0.1818, -0.3332, 0.02299, -0.3355, 0.0192, -0.5054, 0.0192, -0.5054, 0.02299, -0.3355, -0.1301, -0.344, -0.1366, -0.5075, -0.1366, -0.5075, -0.1301, -0.344, -0.3932, -0.3779, -0.3992, -0.5253, -0.3992, -0.5253, -0.3932, -0.3779, -0.508, -0.4133, -0.4984, -0.5315, -0.8879, -0.4343, -0.8765, -0.5479, -0.8366, -0.4796, -0.8243, -0.2809, -0.8243, -0.2809, -0.8366, -0.4796, -0.7905, -0.4525, -0.7575, -0.1983, -0.6144, -0.5526, -0.6815, -0.5986, -0.6797, -0.6447, -0.6251, -0.6478, -0.7575, -0.1983, -0.7905, -0.4525, -0.7281, -0.4829, -0.6959, -0.2982, -0.6959, -0.2982, -0.7281, -0.4829, -0.6933, -0.5535, -0.6287, -0.4523, -0.7905, -0.4525, -0.7997, -0.5248, -0.7668, -0.5303, -0.7281, -0.4829, -0.4177, -0.04794, -0.4809, 0.01883, -0.5734, -0.06535, -0.528, -0.211, -0.9171, -0.535, -1.007, -0.5152, -1.035, -0.6306, -0.9303, -0.637, -0.7773, -0.0395, -0.8139, 0.09916, -0.9031, -0.01814, -0.8569, -0.07596, -0.6144, -0.5526, -0.5569, -0.5411, -0.5693, -0.431, -0.6287, -0.4523, -0.6301, 0.05436, -0.5921, 0.1777, -0.706, 0.3291, -0.717, 0.1565, -0.7773, -0.0395, -0.7359, 0.01349, -0.717, 0.1565, -0.8139, 0.09916, -0.7359, 0.01349, -0.6882, -0.05975, -0.6301, 0.05436, -0.717, 0.1565, -0.706, 0.3291, -0.8571, 0.232, -0.8139, 0.09916, -0.717, 0.1565, -0.8571, 0.232, -0.7967, 0.4869, -0.8824, 0.4202, -0.9865, 0.1151, -0.706, 0.3291, -0.6989, 0.4873, -0.7967, 0.4869, -0.8571, 0.232, -0.528, -0.211, -0.5734, -0.06535, -0.6206, -0.1377, -0.5937, -0.2583, -0.6959, -0.2982, -0.6882, -0.05975, -0.7359, 0.01349, -0.7575, -0.1983, -0.8243, -0.2809, -0.7773, -0.0395, -0.8569, -0.07596, -0.9151, -0.2127, -0.9738, -0.3932, -0.8879, -0.4343, -0.8243, -0.2809, -0.9151, -0.2127, -0.9031, -0.01814, -0.9704, -0.1442, -0.9151, -0.2127, -0.8569, -0.07596, -1.007, -0.5152, -1.098, -0.5042, -1.134, -0.6242, -1.035, -0.6306, -0.9031, -0.01814, -0.8139, 0.09916, -0.8571, 0.232, -0.9865, 0.1151, -0.5734, -0.06535, -0.6301, 0.05436, -0.6882, -0.05975, -0.6206, -0.1377, -0.5569, -0.5411, -0.4984, -0.5315, -0.508, -0.4133, -0.5693, -0.431, -0.6206, -0.1377, -0.6882, -0.05975, -0.6959, -0.2982, -0.5937, -0.2583, -0.5937, -0.2583, -0.6959, -0.2982, -0.6287, -0.4523, -0.5693, -0.431, -0.4809, 0.01883, -0.5921, 0.1777, -0.6301, 0.05436, -0.5734, -0.06535, -0.293, 2.674, -0.5014, 2.6, -0.5207, 2.493, -0.3221, 2.542, -0.3649, 2.416, -0.5482, 2.392, -0.5645, 2.287, -0.3881, 2.281, -0.4177, -0.04794, -0.4532, 0.2691, -0.5352, 0.3418, -0.4809, 0.01883, -0.3424, 0.1557, -0.3641, 0.284, -0.4532, 0.2691, -0.4177, -0.04794, -0.5921, 0.1777, -0.6075, 0.4355, -0.6989, 0.4873, -0.706, 0.3291, -0.9865, 0.1151, -0.8824, 0.4202, -0.9687, 0.3607, -1.059, 0.0456, -1.059, 0.0456, -0.9687, 0.3607, -1.051, 0.3864, -1.1, 0.2859, -0.4809, 0.01883, -0.5352, 0.3418, -0.6075, 0.4355, -0.5921, 0.1777, -0.9097, 2.435, -0.9968, 2.421, -1.025, 2.344, -0.9384, 2.359, -0.9335, 2.599, -1.019, 2.581, -0.9929, 2.507, -0.9061, 2.523, -0.2979, 1.91, -0.5091, 1.952, -0.4947, 1.844, -0.293, 1.772, -0.3356, 2.028, -0.5406, 2.064, -0.5091, 1.952, -0.2979, 1.91, -0.3765, 2.146, -0.5644, 2.177, -0.5406, 2.064, -0.3356, 2.028, -0.3881, 2.281, -0.5645, 2.287, -0.5644, 2.177, -0.3765, 2.146, -0.3043, 2.817, -0.5078, 2.708, -0.5014, 2.6, -0.293, 2.674, -0.3221, 2.542, -0.5207, 2.493, -0.5482, 2.392, -0.3649, 2.416, 2.642, -0.7738, 2.533, -0.6546, 2.509, -0.8423, 2.597, -1.025, 2.59, -0.1592, 2.496, -0.1642, 2.488, -0.2718, 2.582, -0.2651, -0.9384, 2.359, -1.025, 2.344, -1.062, 2.28, -0.9713, 2.29, -0.9061, 2.523, -0.9929, 2.507, -0.9968, 2.421, -0.9097, 2.435, -0.9352, 2.022, -1.025, 2.045, -0.9941, 1.976, -0.9086, 1.936, -0.9709, 2.11, -1.058, 2.113, -1.025, 2.045, -0.9352, 2.022, -0.9856, 2.204, -1.072, 2.197, -1.058, 2.113, -0.9709, 2.11, -0.9713, 2.29, -1.062, 2.28, -1.072, 2.197, -0.9856, 2.204, -0.5645, 2.287, -0.7001, 2.309, -0.7068, 2.197, -0.5644, 2.177, -0.7001, 2.309, -0.7811, 2.301, -0.7947, 2.188, -0.7068, 2.197, -0.7811, 2.301, -0.8796, 2.296, -0.8927, 2.182, -0.7947, 2.188, -0.8796, 2.296, -0.9713, 2.29, -0.9856, 2.204, -0.8927, 2.182, -0.5644, 2.177, -0.7068, 2.197, -0.6747, 2.081, -0.5406, 2.064, -0.7068, 2.197, -0.7947, 2.188, -0.7664, 2.073, -0.6747, 2.081, -0.7947, 2.188, -0.8927, 2.182, -0.8664, 2.07, -0.7664, 2.073, -0.8927, 2.182, -0.9856, 2.204, -0.9709, 2.11, -0.8664, 2.07, -0.5406, 2.064, -0.6747, 2.081, -0.6167, 1.971, -0.5091, 1.952, -0.6747, 2.081, -0.7664, 2.073, -0.7152, 1.974, -0.6167, 1.971, -0.7664, 2.073, -0.8664, 2.07, -0.8211, 1.982, -0.7152, 1.974, -0.8664, 2.07, -0.9709, 2.11, -0.9352, 2.022, -0.8211, 1.982, -0.5091, 1.952, -0.6167, 1.971, -0.571, 1.847, -0.4947, 1.844, -0.6167, 1.971, -0.7152, 1.974, -0.6703, 1.862, -0.571, 1.847, -0.7152, 1.974, -0.8211, 1.982, -0.7919, 1.883, -0.6703, 1.862, -0.8211, 1.982, -0.9352, 2.022, -0.9086, 1.936, -0.7919, 1.883, -0.5014, 2.6, -0.5857, 2.577, -0.622, 2.474, -0.5207, 2.493, -0.5857, 2.577, -0.6754, 2.595, -0.6991, 2.483, -0.622, 2.474, -0.6754, 2.595, -0.7908, 2.582, -0.8019, 2.479, -0.6991, 2.483, -0.7908, 2.582, -0.9061, 2.523, -0.9097, 2.435, -0.8019, 2.479, -0.5482, 2.392, -0.6657, 2.396, -0.7001, 2.309, -0.5645, 2.287, -0.6657, 2.396, -0.7407, 2.393, -0.7811, 2.301, -0.7001, 2.309, -0.7407, 2.393, -0.839, 2.389, -0.8796, 2.296, -0.7811, 2.301, -0.839, 2.389, -0.9384, 2.359, -0.9713, 2.29, -0.8796, 2.296, -0.5078, 2.708, -0.5894, 2.713, -0.5857, 2.577, -0.5014, 2.6, -0.5894, 2.713, -0.695, 2.725, -0.6754, 2.595, -0.5857, 2.577, -0.695, 2.725, -0.8201, 2.682, -0.7908, 2.582, -0.6754, 2.595, -0.8201, 2.682, -0.9335, 2.599, -0.9061, 2.523, -0.7908, 2.582, -0.5207, 2.493, -0.622, 2.474, -0.6657, 2.396, -0.5482, 2.392, -0.622, 2.474, -0.6991, 2.483, -0.7407, 2.393, -0.6657, 2.396, -0.6991, 2.483, -0.8019, 2.479, -0.839, 2.389, -0.7407, 2.393, -0.8019, 2.479, -0.9097, 2.435, -0.9384, 2.359, -0.839, 2.389, -0.9738, -0.3932, -1.055, -0.3696, -1.098, -0.5042, -1.007, -0.5152, -0.8879, -0.4343, -0.9738, -0.3932, -1.007, -0.5152, -0.9171, -0.535, -1.169, -0.3372, -1.197, -0.4868, -1.098, -0.5042, -1.055, -0.3696, -1.392, -0.3067, -1.404, -0.4564, -1.197, -0.4868, -1.169, -0.3372, -1.523, -0.3161, -1.532, -0.4569, -1.404, -0.4564, -1.392, -0.3067, -1.654, -0.2577, -1.688, -0.3768, -1.532, -0.4569, -1.523, -0.3161, -0.9303, -0.637, -0.8912, -0.64, -0.8886, -0.5934, -0.9171, -0.535, -0.5666, -0.6503, -0.4997, -0.6526, -0.4984, -0.5315, -0.5569, -0.5411, -0.6251, -0.6478, -0.5666, -0.6503, -0.5569, -0.5411, -0.6144, -0.5526, -0.6287, -0.4523, -0.6933, -0.5535, -0.6815, -0.5986, -0.6144, -0.5526, -0.3992, -0.6553, -0.3992, -0.5253, -0.4984, -0.5315, -0.4997, -0.6526, -0.1304, -0.6605, -0.1366, -0.5075, -0.3992, -0.5253, -0.3992, -0.6553, 0.01661, -0.6619, 0.0192, -0.5054, -0.1366, -0.5075, -0.1304, -0.6605, 0.1984, -0.6626, 0.2027, -0.4612, 0.0192, -0.5054, 0.01661, -0.6619, -1.666, 0.9756, -1.48, 1.152, -1.494, 1.229, -1.704, 1.229, -1.48, 1.152, -1.352, 1.185, -1.348, 1.229, -1.494, 1.229, -1.352, 1.185, -1.198, 1.097, -1.173, 1.229, -1.348, 1.229, -1.515, 0.5308, -1.515, 0.5312, -1.678, 0.7658, -1.678, 0.7657, -1.666, 0.9756, -1.666, 0.9754, -1.484, 1.085, -1.48, 1.152, -1.272, 0.4899, -1.272, 0.4902, -1.515, 0.5312, -1.515, 0.5308, -1.118, 0.6894, -1.118, 0.6896, -1.272, 0.4902, -1.272, 0.4899, -1.48, 1.152, -1.484, 1.085, -1.352, 1.185, -1.352, 1.185, -1.074, 0.9201, -1.074, 0.9201, -1.118, 0.6896, -1.118, 0.6894, -1.11, 1.049, -1.11, 1.049, -1.074, 0.9201, -1.074, 0.9201, -1.352, 1.185, -1.352, 1.185, -1.198, 1.096, -1.198, 1.097, -1.198, 1.097, -1.198, 1.096, -1.11, 1.049, -1.11, 1.049, -1.678, 0.7657, -1.678, 0.7658, -1.666, 0.9754, -1.666, 0.9756, 1.505, 1.679, 1.363, 1.62, 1.368, 1.377, 1.495, 1.435, 1.444, 0.4104, 1.348, 0.5255, 1.303, 0.3263, 1.399, 0.179, 1.484, 1.893, 1.348, 1.922, 1.366, 1.778, 1.504, 1.785, 1.495, 1.435, 1.368, 1.377, 1.375, 1.176, 1.488, 1.232, 1.45, 2.081, 1.319, 2.132, 1.348, 1.922, 1.484, 1.893, 1.49, 0.7723, 1.375, 0.7727, 1.368, 0.6672, 1.48, 0.6223, 1.488, 1.232, 1.375, 1.176, 1.379, 0.97, 1.494, 1.019, 1.504, 1.785, 1.366, 1.778, 1.363, 1.62, 1.505, 1.679, 1.48, 0.6223, 1.368, 0.6672, 1.348, 0.5255, 1.444, 0.4104, 1.494, 1.019, 1.379, 0.97, 1.375, 0.7727, 1.49, 0.7723, 1.596, 0.9847, 1.494, 1.019, 1.49, 0.7723, 1.598, 0.7536, 1.592, 0.6201, 1.48, 0.6223, 1.444, 0.4104, 1.552, 0.4226, 1.593, 1.793, 1.504, 1.785, 1.505, 1.679, 1.598, 1.658, 1.587, 1.204, 1.488, 1.232, 1.494, 1.019, 1.596, 0.9847, 1.598, 0.7536, 1.49, 0.7723, 1.48, 0.6223, 1.592, 0.6201, 1.537, 2.172, 1.45, 2.081, 1.484, 1.893, 1.573, 1.952, 1.595, 1.403, 1.495, 1.435, 1.488, 1.232, 1.587, 1.204, 1.573, 1.952, 1.484, 1.893, 1.504, 1.785, 1.593, 1.793, 1.552, 0.4226, 1.444, 0.4104, 1.399, 0.179, 1.51, 0.2002, 1.598, 1.658, 1.505, 1.679, 1.495, 1.435, 1.595, 1.403, -1.074, 0.9201, -1.173, 0.975, -1.222, 0.8118, -1.118, 0.6896, -1.484, 1.085, -1.476, 1.085, -1.351, 1.15, -1.352, 1.185, -1.198, 1.096, -1.24, 1.093, -1.171, 1.032, -1.11, 1.049, -1.118, 0.6896, -1.222, 0.8118, -1.264, 0.7115, -1.272, 0.4902, -1.352, 1.185, -1.351, 1.15, -1.24, 1.093, -1.198, 1.096, -1.678, 0.7658, -1.548, 0.8378, -1.595, 0.953, -1.666, 0.9754, -1.272, 0.4902, -1.264, 0.7116, -1.417, 0.7066, -1.515, 0.5312, -1.11, 1.049, -1.171, 1.032, -1.173, 0.975, -1.074, 0.9201, -1.666, 0.9754, -1.595, 0.953, -1.476, 1.085, -1.484, 1.085, -1.515, 0.5312, -1.417, 0.7066, -1.548, 0.8378, -1.678, 0.7658, 1.375, 0.7727, 1.19, 0.8204, 1.191, 0.7154, 1.368, 0.6672, 1.375, 1.176, 1.161, 1.181, 1.176, 1.004, 1.379, 0.97, 1.366, 1.778, 1.11, 1.719, 1.119, 1.577, 1.363, 1.62, 1.368, 0.6672, 1.191, 0.7154, 1.153, 0.594, 1.348, 0.5255, 1.379, 0.97, 1.176, 1.004, 1.19, 0.8204, 1.375, 0.7727, 1.363, 1.62, 1.119, 1.577, 1.139, 1.349, 1.368, 1.377, 1.348, 0.5255, 1.153, 0.594, 1.092, 0.4319, 1.303, 0.3263, 1.348, 1.922, 1.108, 1.84, 1.11, 1.719, 1.366, 1.778, 1.368, 1.377, 1.139, 1.349, 1.161, 1.181, 1.375, 1.176, 1.319, 2.132, 1.098, 2.028, 1.108, 1.84, 1.348, 1.922, 1.176, 1.004, 0.9627, 1.024, 0.9849, 0.8512, 1.19, 0.8204, 1.119, 1.577, 0.9079, 1.557, 0.922, 1.371, 1.139, 1.349, 1.153, 0.594, 0.9517, 0.6483, 0.8977, 0.5132, 1.092, 0.4319, 1.108, 1.84, 0.9044, 1.761, 0.8993, 1.664, 1.11, 1.719, 1.139, 1.349, 0.922, 1.371, 0.9383, 1.206, 1.161, 1.181, 1.098, 2.028, 0.9072, 1.911, 0.9044, 1.761, 1.108, 1.84, 1.19, 0.8204, 0.9849, 0.8512, 0.9908, 0.757, 1.191, 0.7154, 1.161, 1.181, 0.9383, 1.206, 0.9627, 1.024, 1.176, 1.004, 1.11, 1.719, 0.8993, 1.664, 0.9079, 1.557, 1.119, 1.577, 1.191, 0.7154, 0.9908, 0.757, 0.9517, 0.6483, 1.153, 0.594, 0.9079, 1.557, 0.7604, 1.537, 0.7652, 1.37, 0.922, 1.371, 0.9517, 0.6483, 0.7941, 0.672, 0.7577, 0.5371, 0.8977, 0.5132, 0.9044, 1.761, 0.7584, 1.71, 0.7516, 1.628, 0.8993, 1.664, 0.922, 1.371, 0.7652, 1.37, 0.7647, 1.229, 0.9383, 1.206, 0.9072, 1.911, 0.7696, 1.844, 0.7584, 1.71, 0.9044, 1.761, 0.9849, 0.8512, 0.8163, 0.8868, 0.8232, 0.7869, 0.9908, 0.757, 0.9383, 1.206, 0.7647, 1.229, 0.7951, 1.075, 0.9627, 1.024, 0.8993, 1.664, 0.7516, 1.628, 0.7604, 1.537, 0.9079, 1.557, 0.9908, 0.757, 0.8232, 0.7869, 0.7941, 0.672, 0.9517, 0.6483, 0.9627, 1.024, 0.7951, 1.075, 0.8163, 0.8868, 0.9849, 0.8512, 0.7941, 0.672, 0.6347, 0.7134, 0.6012, 0.5466, 0.7577, 0.5371, 0.7584, 1.71, 0.6161, 1.634, 0.6162, 1.573, 0.7516, 1.628, 0.7652, 1.37, 0.6222, 1.373, 0.6167, 1.254, 0.7647, 1.229, 0.7696, 1.844, 0.6098, 1.771, 0.6161, 1.634, 0.7584, 1.71, 0.8163, 0.8868, 0.6502, 0.9369, 0.6552, 0.8582, 0.8232, 0.7869, 0.7647, 1.229, 0.6167, 1.254, 0.6335, 1.108, 0.7951, 1.075, 0.7516, 1.628, 0.6162, 1.573, 0.6199, 1.502, 0.7604, 1.537, 0.8232, 0.7869, 0.6552, 0.8582, 0.6347, 0.7134, 0.7941, 0.672, 0.7951, 1.075, 0.6335, 1.108, 0.6502, 0.9369, 0.8163, 0.8868, 0.7604, 1.537, 0.6199, 1.502, 0.6222, 1.373, 0.7652, 1.37, 0.6161, 1.634, 0.4558, 1.584, 0.4686, 1.529, 0.6162, 1.573, 0.6222, 1.373, 0.4584, 1.348, 0.4533, 1.25, 0.6167, 1.254, 0.6098, 1.771, 0.4251, 1.672, 0.4558, 1.584, 0.6161, 1.634, 0.6502, 0.9369, 0.4261, 0.9925, 0.4211, 0.9011, 0.6552, 0.8582, 0.6167, 1.254, 0.4533, 1.25, 0.4403, 1.138, 0.6335, 1.108, 0.6162, 1.573, 0.4686, 1.529, 0.4642, 1.462, 0.6199, 1.502, 0.6552, 0.8582, 0.4211, 0.9011, 0.4166, 0.7906, 0.6347, 0.7134, 0.6335, 1.108, 0.4403, 1.138, 0.4261, 0.9925, 0.6502, 0.9369, 0.6199, 1.502, 0.4642, 1.462, 0.4584, 1.348, 0.6222, 1.373, 0.6347, 0.7134, 0.4166, 0.7906, 0.4072, 0.6641, 0.6012, 0.5466, 0.4642, 1.462, 0.2773, 1.428, 0.2678, 1.324, 0.4584, 1.348, 0.4166, 0.7906, 0.2102, 0.884, 0.2138, 0.7805, 0.4072, 0.6641, 0.4558, 1.584, 0.2665, 1.538, 0.2823, 1.489, 0.4686, 1.529, 0.4584, 1.348, 0.2678, 1.324, 0.2575, 1.236, 0.4533, 1.25, 0.4251, 1.672, 0.2341, 1.613, 0.2665, 1.538, 0.4558, 1.584, 0.4261, 0.9925, 0.2137, 1.033, 0.2053, 0.9758, 0.4211, 0.9011, 0.4533, 1.25, 0.2575, 1.236, 0.237, 1.142, 0.4403, 1.138, 0.4686, 1.529, 0.2823, 1.489, 0.2773, 1.428, 0.4642, 1.462, 0.4211, 0.9011, 0.2053, 0.9758, 0.2102, 0.884, 0.4166, 0.7906, 0.4403, 1.138, 0.237, 1.142, 0.2137, 1.033, 0.4261, 0.9925, 2.514, -0.486, 2.454, -0.4144, 2.468, -0.4575, 2.533, -0.6546, 2.509, -0.8423, 2.449, -0.7016, 2.335, -0.7714, 2.365, -0.955, 2.427, -1.235, 2.365, -0.955, 2.2, -0.819, 2.237, -1.137, 2.641, -0.08363, 2.55, -0.07514, 2.496, -0.1642, 2.59, -0.1592, 2.597, -1.025, 2.509, -0.8423, 2.365, -0.955, 2.427, -1.235, 2.626, -0.5585, 2.514, -0.486, 2.533, -0.6546, 2.642, -0.7738, 2.597, -0.3914, 2.489, -0.3763, 2.514, -0.486, 2.626, -0.5585, 2.582, -0.2651, 2.488, -0.2718, 2.489, -0.3763, 2.597, -0.3914, 2.434, -0.3444, 2.439, -0.2172, 2.443, -0.2627, 2.437, -0.3595, 2.426, -0.3843, 2.434, -0.3444, 2.437, -0.3595, 2.454, -0.4144, 2.489, -0.3763, 2.426, -0.3843, 2.454, -0.4144, 2.514, -0.486, 2.488, -0.2718, 2.422, -0.3055, 2.426, -0.3843, 2.489, -0.3763, 2.496, -0.1642, 2.429, -0.2184, 2.422, -0.3055, 2.488, -0.2718, 2.533, -0.6546, 2.468, -0.4575, 2.449, -0.7016, 2.509, -0.8423, 2.365, -0.955, 2.335, -0.7714, 2.246, -0.6019, 2.2, -0.819, 2.55, -0.07514, 2.466, -0.1036, 2.429, -0.2184, 2.496, -0.1642, 2.468, -0.4575, 2.444, -0.3773, 2.436, -0.3685, 2.404, -0.4322, 2.404, -0.4322, 2.436, -0.3685, 2.434, -0.3444, 2.426, -0.3843, 2.438, -0.2748, 2.442, -0.2879, 2.443, -0.2627, 2.439, -0.2172, 2.437, -0.3595, 2.443, -0.2627, 2.442, -0.2879, 2.444, -0.3773, 2.468, -0.4575, 2.404, -0.4322, 2.335, -0.7714, 2.449, -0.7016, 2.444, -0.3773, 2.442, -0.2879, 2.438, -0.2748, 2.436, -0.3685, 2.454, -0.4144, 2.437, -0.3595, 2.444, -0.3773, 2.468, -0.4575, 2.436, -0.3685, 2.438, -0.2748, 2.439, -0.2172, 2.434, -0.3444, 2.404, -0.4322, 2.426, -0.3843, 2.246, -0.6019, 2.335, -0.7714, 2.374, -0.3566, 2.324, -0.2807, 2.261, -0.2666, 2.216, -0.4585, 2.422, -0.3055, 2.375, -0.2917, 2.374, -0.3566, 2.426, -0.3843, 2.429, -0.2184, 2.366, -0.2101, 2.375, -0.2917, 2.422, -0.3055, 2.426, -0.3843, 2.374, -0.3566, 2.216, -0.4585, 2.246, -0.6019, 2.466, -0.1036, 2.365, -0.07514, 2.366, -0.2101, 2.429, -0.2184, 2.324, -0.2807, 2.312, -0.2809, 2.29, -0.2732, 2.261, -0.2666, 2.365, -0.07514, 2.261, -0.2666, 2.29, -0.2732, 2.366, -0.2101, 2.375, -0.2917, 2.312, -0.2809, 2.324, -0.2807, 2.374, -0.3566, 2.366, -0.2101, 2.29, -0.2732, 2.312, -0.2809, 2.375, -0.2917, 2.154, 1.365, 2.078, 1.397, 2.036, 1.281, 2.113, 1.253, 2.019, 0.738, 1.854, 0.4997, 1.886, 0.4276, 2.05, 0.5774, 2.078, 0.5059, 1.903, 0.3656, 1.91, 0.3224, 2.158, 0.5249, 2.085, 1.186, 2.018, 1.226, 2.0, 1.163, 2.067, 1.104, 1.862, 0.9535, 1.77, 0.5752, 1.795, 0.5564, 1.934, 0.9263, 1.934, 0.9263, 1.795, 0.5564, 1.825, 0.5413, 1.997, 0.8623, 2.067, 1.104, 2.0, 1.163, 1.964, 1.033, 2.03, 0.9727, 2.197, 1.487, 2.12, 1.519, 2.078, 1.397, 2.154, 1.365, 2.113, 1.253, 2.036, 1.281, 2.018, 1.226, 2.085, 1.186, 2.03, 0.9727, 1.964, 1.033, 1.934, 0.9263, 1.997, 0.8623, 1.997, 0.8623, 1.825, 0.5413, 1.854, 0.4997, 2.019, 0.738, 2.158, 0.5249, 1.91, 0.3224, 1.918, 0.2469, 2.192, 0.4278, 2.0, 1.163, 1.93, 1.195, 1.893, 1.067, 1.964, 1.033, 2.12, 1.519, 2.059, 1.591, 2.014, 1.465, 2.078, 1.397, 2.036, 1.281, 1.979, 1.35, 1.961, 1.271, 2.018, 1.226, 1.964, 1.033, 1.893, 1.067, 1.862, 0.9535, 1.934, 0.9263, 2.078, 1.397, 2.014, 1.465, 1.979, 1.35, 2.036, 1.281, 2.05, 0.5774, 1.886, 0.4276, 1.903, 0.3656, 2.078, 0.5059, 1.684, 0.8889, 1.675, 0.5911, 1.732, 0.5894, 1.778, 0.9111, 2.018, 1.226, 1.961, 1.271, 1.93, 1.195, 2.0, 1.163, 1.918, 0.2469, 1.717, 0.2352, 1.678, 0.207, 1.924, 0.179, 1.903, 0.3656, 1.727, 0.3001, 1.732, 0.2626, 1.91, 0.3224, 1.732, 0.5894, 1.737, 0.4235, 1.75, 0.45, 1.77, 0.5752, 1.601, 0.5667, 1.678, 0.207, 1.698, 0.3049, 1.63, 0.5803, 1.886, 0.4276, 1.736, 0.3532, 1.727, 0.3001, 1.903, 0.3656, 1.91, 0.3224, 1.732, 0.2626, 1.717, 0.2352, 1.918, 0.2469, 1.63, 0.5803, 1.698, 0.3049, 1.717, 0.365, 1.675, 0.5911, 1.854, 0.4997, 1.753, 0.4116, 1.736, 0.3532, 1.886, 0.4276, 1.631, 0.8909, 1.63, 0.5803, 1.675, 0.5911, 1.684, 0.8889, 1.778, 0.9111, 1.732, 0.5894, 1.77, 0.5752, 1.862, 0.9535, 2.192, 0.4278, 1.918, 0.2469, 1.924, 0.179, 2.197, 0.3142, 1.617, 0.9876, 1.601, 0.5667, 1.63, 0.5803, 1.631, 0.8909, 1.736, 0.3532, 1.726, 0.3592, 1.711, 0.2989, 1.727, 0.3001, 1.76, 0.4423, 1.755, 0.447, 1.745, 0.4175, 1.753, 0.4116, 1.727, 0.3001, 1.711, 0.2989, 1.717, 0.2352, 1.732, 0.2626, 1.753, 0.4116, 1.745, 0.4175, 1.726, 0.3592, 1.736, 0.3532, 1.711, 0.2989, 1.698, 0.3049, 1.678, 0.207, 1.717, 0.2352, 1.745, 0.4175, 1.737, 0.4235, 1.717, 0.365, 1.726, 0.3592, 1.726, 0.3592, 1.717, 0.365, 1.698, 0.3049, 1.711, 0.2989, 1.755, 0.447, 1.75, 0.45, 1.737, 0.4235, 1.745, 0.4175, 1.825, 0.5413, 1.76, 0.4423, 1.753, 0.4116, 1.854, 0.4997, 1.675, 0.5911, 1.717, 0.365, 1.737, 0.4235, 1.732, 0.5894, 1.77, 0.5752, 1.75, 0.45, 1.755, 0.447, 1.795, 0.5564, 1.795, 0.5564, 1.755, 0.447, 1.76, 0.4423, 1.825, 0.5413, 1.621, -1.434, 1.601, -1.558, 1.625, -1.66, 1.689, -1.714, 1.794, -1.741, 1.853, -1.736, 1.912, -1.726, 1.656, -1.27, 1.636, -1.35, -0.8366, -0.4796, -0.821, -0.5518, -0.7997, -0.5248, -0.7905, -0.4525, -0.8912, -0.64, -0.8383, -0.6483, -0.8371, -0.6263, -0.8886, -0.5934, -0.6815, -0.5986, -0.7143, -0.6107, -0.707, -0.6418, -0.6797, -0.6447, -0.8765, -0.5479, -0.8335, -0.5987, -0.821, -0.5518, -0.8366, -0.4796, -0.7281, -0.4829, -0.7668, -0.5303, -0.7325, -0.5782, -0.6933, -0.5535, -0.6933, -0.5535, -0.7325, -0.5782, -0.7143, -0.6107, -0.6815, -0.5986, -0.8886, -0.5934, -0.8371, -0.6263, -0.8335, -0.5987, -0.8765, -0.5479, -0.7887, 1.238, -0.7415, 1.215, -0.7313, 1.26, -0.7507, 1.314, -0.6998, 1.356, -0.7017, 1.301, -0.657, 1.278, -0.6107, 1.373, -0.4704, 1.319, -0.5895, 1.192, -0.5365, 1.13, -0.4083, 1.278, -0.8133, 1.131, -0.7646, 1.13, -0.7542, 1.173, -0.8035, 1.186, -0.8035, 1.186, -0.7542, 1.173, -0.7415, 1.215, -0.7887, 1.238, -0.7507, 1.314, -0.7313, 1.26, -0.7017, 1.301, -0.6998, 1.356, -0.6107, 1.373, -0.657, 1.278, -0.623, 1.233, -0.5365, 1.344, -0.5365, 1.344, -0.623, 1.233, -0.5895, 1.192, -0.4704, 1.319, -0.5752, 1.769, -0.5295, 1.584, -0.4483, 1.577, -0.4878, 1.77, -0.5295, 1.584, -0.5113, 1.451, -0.4336, 1.433, -0.4483, 1.577, -0.5113, 1.451, -0.5365, 1.344, -0.4704, 1.319, -0.4336, 1.433, -0.7039, 1.731, -0.6501, 1.571, -0.5295, 1.584, -0.5752, 1.769, -0.6501, 1.571, -0.6208, 1.462, -0.5113, 1.451, -0.5295, 1.584, -0.6208, 1.462, -0.6107, 1.373, -0.5365, 1.344, -0.5113, 1.451, -0.9033, 1.598, -0.8421, 1.428, -0.7642, 1.512, -0.8054, 1.68, -0.8421, 1.428, -0.7805, 1.376, -0.7144, 1.435, -0.7642, 1.512, -0.7805, 1.376, -0.7507, 1.314, -0.6998, 1.356, -0.7144, 1.435, -1.057, 1.276, -0.9239, 1.212, -0.9037, 1.301, -1.02, 1.407, -0.9239, 1.212, -0.8544, 1.195, -0.8319, 1.27, -0.9037, 1.301, -0.8544, 1.195, -0.8035, 1.186, -0.7887, 1.238, -0.8319, 1.27, -1.072, 1.131, -0.9303, 1.131, -0.9239, 1.212, -1.057, 1.276, -0.9303, 1.131, -0.8665, 1.131, -0.8544, 1.195, -0.9239, 1.212, -0.8665, 1.131, -0.8133, 1.131, -0.8035, 1.186, -0.8544, 1.195, -0.4878, 1.77, -0.4483, 1.577, -0.368, 1.557, -0.4033, 1.763, -0.4483, 1.577, -0.4336, 1.433, -0.3708, 1.419, -0.368, 1.557, -0.4336, 1.433, -0.4704, 1.319, -0.4083, 1.278, -0.3708, 1.419, -0.8054, 1.68, -0.7642, 1.512, -0.6501, 1.571, -0.7039, 1.731, -0.7642, 1.512, -0.7144, 1.435, -0.6208, 1.462, -0.6501, 1.571, -0.7144, 1.435, -0.6998, 1.356, -0.6107, 1.373, -0.6208, 1.462, -1.02, 1.407, -0.9037, 1.301, -0.8421, 1.428, -0.9033, 1.598, -0.9037, 1.301, -0.8319, 1.27, -0.7805, 1.376, -0.8421, 1.428, -0.8319, 1.27, -0.7887, 1.238, -0.7507, 1.314, -0.7805, 1.376, -0.5895, 1.192, -0.623, 1.233, -0.657, 1.278, -0.7017, 1.301, -0.7313, 1.26, -0.7415, 1.215, -0.7542, 1.173, -0.7646, 1.13, -0.5365, 1.13])
me_cylinder.materials.append(mat_material_001)
me_cylinder.update()
arm_armature = bpy.data.armatures.new('Armature')  # bones are not reproduced

# ---- objects
ob_mesh = bpy.data.objects.new('Mesh', me_cylinder)
ob_armature = bpy.data.objects.new('Armature', arm_armature)

# ---- transforms, parenting, visibility, modifiers, constraints
ob_mesh.location = (0.0, 0.0, 1.279)
_m = ob_mesh.modifiers.new('Auto Smooth', 'NODES')
_m.node_group = ng_auto_smooth
_gi = [s.identifier for s in ng_auto_smooth.interface.items_tree if s.item_type == 'SOCKET' and s.in_out == 'INPUT']
_m[_gi[1]] = 0.5236  # Angle
ob_armature.location = (0.0, 0.0, 0.9992)

# ---- collection membership
col_collection.objects.link(ob_mesh)
col_collection.objects.link(ob_armature)

# ---- scene / render settings (as saved in the file)
scene.frame_start = 1; scene.frame_end = 250; scene.frame_set(244)
scene.render.engine = 'BLENDER_EEVEE_NEXT'
scene.cycles.sampling_pattern = 'TABULATED_SOBOL'
scene.cycles.use_light_tree = False
scene.view_settings.view_transform = 'Filmic'
bpy.context.view_layer.update()

# ---- added for rendering (the .blend has no active camera and no usable light): camera, sun
cam_auto = bpy.data.cameras.new('AutoCamera')
cam_auto.lens = 50.0
cam_auto.sensor_width = 36.0
cam_auto.clip_end = 1000.0
ob_auto_camera = bpy.data.objects.new('AutoCamera', cam_auto)
scene.collection.objects.link(ob_auto_camera)
ob_auto_camera.location = (2.04174, -2.48994, 2.5681)
ob_auto_camera.rotation_euler = (1.09748, -7.21219e-08, 0.694738)
scene.camera = ob_auto_camera
light_auto_sun = bpy.data.lights.new('AutoSun', 'SUN')
light_auto_sun.energy = 3.0
light_auto_sun.angle = 0.0523599
ob_auto_sun = bpy.data.objects.new('AutoSun', light_auto_sun)
scene.collection.objects.link(ob_auto_sun)
ob_auto_sun.rotation_euler = (0.872665, 0.174533, 0.523599)
bpy.context.view_layer.update()
